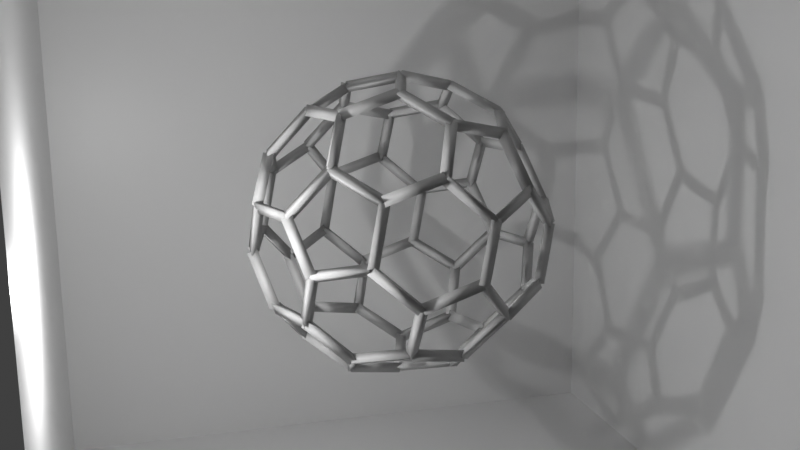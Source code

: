 # Source: c60.blend  (saved by Blender 3.0.42; exported with 4.5.12 LTS)
import bpy
from mathutils import Matrix  # noqa: F401  (used for matrix-valued properties, if any)

bpy.ops.wm.read_factory_settings(use_empty=True)
scene = bpy.context.scene
scene.name = 'Scene'

# ---- collections
col_collection = bpy.data.collections.new('Collection'); scene.collection.children.link(col_collection)
col_fullerene_pdb = bpy.data.collections.new('fullerene.pdb'); scene.collection.children.link(col_fullerene_pdb)
col_carbon = bpy.data.collections.new('Carbon'); col_fullerene_pdb.children.link(col_carbon)
col_carbon_atom = bpy.data.collections.new('Carbon_atom'); col_carbon.children.link(col_carbon_atom)
col_sticks = bpy.data.collections.new('Sticks'); col_fullerene_pdb.children.link(col_sticks)
col_sticks_cylinders = bpy.data.collections.new('Sticks_cylinders'); col_sticks.children.link(col_sticks_cylinders)

# ---- materials (node trees are filled in below, after node groups)
mat_material = bpy.data.materials.new('Material')
mat_material.alpha_threshold = 0.0
mat_material.use_transparent_shadow = False
mat_material.line_color = (0.0, 0.0, 0.0, 1.0)
mat_carbon = bpy.data.materials.new('Carbon')
mat_carbon.use_transparent_shadow = False
mat_carbon.diffuse_color = (0.56, 0.56, 0.56, 1.0)
mat_stick = bpy.data.materials.new('Stick')
mat_stick.use_transparent_shadow = False
mat_stick.diffuse_color = (0.5, 0.5, 0.5, 1.0)

# ---- material node trees
mat_material.use_nodes = True; mat_material.node_tree.nodes.clear()
_N = mat_material.node_tree.nodes; _L = mat_material.node_tree.links
n0 = _N.new('ShaderNodeOutputMaterial'); n0.name = 'Material Output'; n0.location = (300, 300)
n1 = _N.new('ShaderNodeBsdfPrincipled'); n1.name = 'Principled BSDF'; n1.location = (10, 300)
n1.distribution = 'GGX'
n1.subsurface_method = 'RANDOM_WALK_SKIN'
n1.inputs[2].default_value = 0.4
n1.inputs[3].default_value = 1.45
n1.inputs[27].default_value = (0.0, 0.0, 0.0, 1.0)
n1.inputs[28].default_value = 1.0
_L.new(n1.outputs[0], n0.inputs[0])
n0.is_active_output = True

# ---- world
world_world = bpy.data.worlds.new('World'); scene.world = world_world
world_world.use_nodes = True; world_world.node_tree.nodes.clear()
_N = world_world.node_tree.nodes; _L = world_world.node_tree.links
n0 = _N.new('ShaderNodeOutputWorld'); n0.name = 'World Output'; n0.location = (300, 300)
n1 = _N.new('ShaderNodeBackground'); n1.name = 'Background'; n1.location = (10, 300)
n1.inputs[0].default_value = (0.05088, 0.05088, 0.05088, 1.0)
_L.new(n1.outputs[0], n0.inputs[0])
n0.is_active_output = True
world_world.color = (0.05088, 0.05088, 0.05088)
world_world.use_sun_shadow = False
world_world.sun_shadow_jitter_overblur = 0.0

# ---- cameras
cam_camera = bpy.data.cameras.new('Camera')
cam_camera.clip_end = 100.0
cam_camera.ortho_scale = 7.314

# ---- lights
light_light = bpy.data.lights.new('Light', 'POINT')
light_light.transmission_factor = 0.0
light_light.energy = 1000.0
light_light.shadow_soft_size = 0.1
light_light.shadow_maximum_resolution = 0.006
light_light.use_absolute_resolution = True

# ---- meshes
me_cube = bpy.data.meshes.new('Cube')
me_cube.from_pydata([(1.0, 1.0, 1.0), (1.0, 1.0, -1.0), (1.0, -1.0, 1.0), (1.0, -1.0, -1.0), (-1.0, 1.0, 1.0), (-1.0, 1.0, -1.0), (-1.0, -1.0, 1.0), (-1.0, -1.0, -1.0)], [], [(0, 4, 6, 2), (3, 2, 6, 7), (7, 6, 4, 5), (5, 1, 3, 7), (5, 4, 0, 1)])
_uv = me_cube.uv_layers.new(name='UVMap')
_uv.uv.foreach_set('vector', [0.625, 0.5, 0.875, 0.5, 0.875, 0.75, 0.625, 0.75, 0.375, 0.75, 0.625, 0.75, 0.625, 1.0, 0.375, 1.0, 0.375, 0.0, 0.625, 0.0, 0.625, 0.25, 0.375, 0.25, 0.125, 0.5, 0.375, 0.5, 0.375, 0.75, 0.125, 0.75, 0.375, 0.25, 0.625, 0.25, 0.625, 0.5, 0.375, 0.5])
me_cube.materials.append(mat_material)
me_cube.use_remesh_preserve_volume = False
me_cube.use_remesh_preserve_attributes = False
me_cube.use_mirror_vertex_groups = False
me_cube.update()
me_mesh_carbon = bpy.data.meshes.new('Mesh_Carbon')
me_mesh_carbon.from_pydata([(2.169, 0.5851, 2.595), (3.04, 0.1711, 1.6), (1.281, -0.3159, 3.176), (3.014, -1.149, 1.173), (3.105, -1.44, -0.1845), (3.152, 1.205, 0.6765), (3.245, 0.9091, -0.6775), (3.221, -0.4079, -1.113), (-0.4368, 1.347, 3.135), (0.4382, 2.256, 2.562), (-0.02775, 0.05712, 3.446), (1.746, 1.873, 2.291), (2.354, 2.262, 1.107), (-0.2608, 3.021, 1.641), (0.3392, 3.399, 0.4455), (1.654, 3.022, 0.1795), (-2.088, -0.8279, 2.603), (-2.509, 0.4601, 2.293), (-0.8428, -1.031, 3.182), (-1.685, 1.547, 2.559), (-1.582, 2.58, 1.64), (-3.229, 0.4001, 1.109), (-3.121, 1.435, 0.1835), (-2.293, 2.523, 0.4485), (-0.4888, -2.919, 1.745), (-1.741, -2.718, 1.172), (-0.03675, -2.074, 2.753), (-2.547, -1.671, 1.602), (-3.258, -0.9199, 0.6785), (-1.652, -3.012, -0.1815), (-2.352, -2.25, -1.109), (-3.162, -1.201, -0.6795), (2.138, -2.061, 1.744), (1.691, -2.907, 0.7375), (1.28, -1.643, 2.751), (0.3702, -3.339, 0.7385), (-0.3418, -3.396, -0.4505), (2.291, -2.531, -0.4555), (1.581, -2.578, -1.65), (0.2582, -3.011, -1.645), (-2.181, -0.5839, -2.59), (-1.746, -1.875, -2.3), (-0.4358, -2.253, -2.577), (-1.279, 0.3131, -3.159), (-2.151, 2.049, -1.73), (-3.047, 1.147, -1.173), (-3.064, -0.1689, -1.603), (-1.264, 1.635, -2.719), (0.5062, 2.93, -1.734), (-0.3768, 3.35, -0.7425), (-1.692, 2.913, -0.7405), (0.05425, 2.067, -2.728), (2.1, 0.8281, -2.597), (2.554, 1.686, -1.603), (1.761, 2.739, -1.174), (0.8442, 1.015, -3.171), (0.4482, -1.355, -3.158), (1.7, -1.554, -2.583), (2.52, -0.4679, -2.309), (0.02425, -0.06988, -3.45)], [], [])
me_mesh_carbon.use_remesh_fix_poles = True
me_mesh_carbon.use_remesh_preserve_attributes = False
me_mesh_carbon.update()
me_cylinder = bpy.data.meshes.new('Cylinder')
me_cylinder.from_pydata([(0.0, 0.15, -0.6928), (0.0, 0.15, 0.6928), (0.1299, -0.075, -0.6928), (0.1299, -0.075, 0.6928), (-0.1299, -0.075, -0.6928), (-0.1299, -0.075, 0.6928)], [], [(0, 1, 3, 2), (2, 3, 5, 4), (3, 1, 5), (4, 5, 1, 0), (0, 2, 4)])
me_cylinder.polygons.foreach_set('use_smooth', [True] * 5)
_uv = me_cylinder.uv_layers.new(name='UVMap')
_uv.uv.foreach_set('vector', [1.0, 0.5, 1.0, 1.0, 0.6667, 1.0, 0.6667, 0.5, 0.6667, 0.5, 0.6667, 1.0, 0.3333, 1.0, 0.3333, 0.5, 0.4578, 0.13, 0.25, 0.49, 0.04215, 0.13, 0.3333, 0.5, 0.3333, 1.0, -5.96e-08, 1.0, -5.96e-08, 0.5, 0.75, 0.49, 0.9578, 0.13, 0.5422, 0.13])
me_cylinder.materials.append(mat_stick)
me_cylinder.use_remesh_fix_poles = True
me_cylinder.use_remesh_preserve_attributes = False
me_cylinder.update()
me_cylinder_001 = bpy.data.meshes.new('Cylinder.001')
me_cylinder_001.from_pydata([(0.0, 0.15, -0.6947), (0.0, 0.15, 0.6947), (0.1299, -0.075, -0.6947), (0.1299, -0.075, 0.6947), (-0.1299, -0.075, -0.6947), (-0.1299, -0.075, 0.6947)], [], [(0, 1, 3, 2), (2, 3, 5, 4), (3, 1, 5), (4, 5, 1, 0), (0, 2, 4)])
me_cylinder_001.polygons.foreach_set('use_smooth', [True] * 5)
_uv = me_cylinder_001.uv_layers.new(name='UVMap')
_uv.uv.foreach_set('vector', [1.0, 0.5, 1.0, 1.0, 0.6667, 1.0, 0.6667, 0.5, 0.6667, 0.5, 0.6667, 1.0, 0.3333, 1.0, 0.3333, 0.5, 0.4578, 0.13, 0.25, 0.49, 0.04215, 0.13, 0.3333, 0.5, 0.3333, 1.0, -5.96e-08, 1.0, -5.96e-08, 0.5, 0.75, 0.49, 0.9578, 0.13, 0.5422, 0.13])
me_cylinder_001.materials.append(mat_stick)
me_cylinder_001.use_remesh_fix_poles = True
me_cylinder_001.use_remesh_preserve_attributes = False
me_cylinder_001.update()
me_cylinder_002 = bpy.data.meshes.new('Cylinder.002')
me_cylinder_002.from_pydata([(0.0, 0.15, -0.696), (0.0, 0.15, 0.696), (0.1299, -0.075, -0.696), (0.1299, -0.075, 0.696), (-0.1299, -0.075, -0.696), (-0.1299, -0.075, 0.696)], [], [(0, 1, 3, 2), (2, 3, 5, 4), (3, 1, 5), (4, 5, 1, 0), (0, 2, 4)])
me_cylinder_002.polygons.foreach_set('use_smooth', [True] * 5)
_uv = me_cylinder_002.uv_layers.new(name='UVMap')
_uv.uv.foreach_set('vector', [1.0, 0.5, 1.0, 1.0, 0.6667, 1.0, 0.6667, 0.5, 0.6667, 0.5, 0.6667, 1.0, 0.3333, 1.0, 0.3333, 0.5, 0.4578, 0.13, 0.25, 0.49, 0.04215, 0.13, 0.3333, 0.5, 0.3333, 1.0, -5.96e-08, 1.0, -5.96e-08, 0.5, 0.75, 0.49, 0.9578, 0.13, 0.5422, 0.13])
me_cylinder_002.materials.append(mat_stick)
me_cylinder_002.use_remesh_fix_poles = True
me_cylinder_002.use_remesh_preserve_attributes = False
me_cylinder_002.update()
me_cylinder_003 = bpy.data.meshes.new('Cylinder.003')
me_cylinder_003.from_pydata([(0.0, 0.15, -0.6938), (0.0, 0.15, 0.6938), (0.1299, -0.075, -0.6938), (0.1299, -0.075, 0.6938), (-0.1299, -0.075, -0.6938), (-0.1299, -0.075, 0.6938)], [], [(0, 1, 3, 2), (2, 3, 5, 4), (3, 1, 5), (4, 5, 1, 0), (0, 2, 4)])
me_cylinder_003.polygons.foreach_set('use_smooth', [True] * 5)
_uv = me_cylinder_003.uv_layers.new(name='UVMap')
_uv.uv.foreach_set('vector', [1.0, 0.5, 1.0, 1.0, 0.6667, 1.0, 0.6667, 0.5, 0.6667, 0.5, 0.6667, 1.0, 0.3333, 1.0, 0.3333, 0.5, 0.4578, 0.13, 0.25, 0.49, 0.04215, 0.13, 0.3333, 0.5, 0.3333, 1.0, -5.96e-08, 1.0, -5.96e-08, 0.5, 0.75, 0.49, 0.9578, 0.13, 0.5422, 0.13])
me_cylinder_003.materials.append(mat_stick)
me_cylinder_003.use_remesh_fix_poles = True
me_cylinder_003.use_remesh_preserve_attributes = False
me_cylinder_003.update()
me_cylinder_004 = bpy.data.meshes.new('Cylinder.004')
me_cylinder_004.from_pydata([(0.0, 0.15, -0.6956), (0.0, 0.15, 0.6956), (0.1299, -0.075, -0.6956), (0.1299, -0.075, 0.6956), (-0.1299, -0.075, -0.6956), (-0.1299, -0.075, 0.6956)], [], [(0, 1, 3, 2), (2, 3, 5, 4), (3, 1, 5), (4, 5, 1, 0), (0, 2, 4)])
me_cylinder_004.polygons.foreach_set('use_smooth', [True] * 5)
_uv = me_cylinder_004.uv_layers.new(name='UVMap')
_uv.uv.foreach_set('vector', [1.0, 0.5, 1.0, 1.0, 0.6667, 1.0, 0.6667, 0.5, 0.6667, 0.5, 0.6667, 1.0, 0.3333, 1.0, 0.3333, 0.5, 0.4578, 0.13, 0.25, 0.49, 0.04215, 0.13, 0.3333, 0.5, 0.3333, 1.0, -5.96e-08, 1.0, -5.96e-08, 0.5, 0.75, 0.49, 0.9578, 0.13, 0.5422, 0.13])
me_cylinder_004.materials.append(mat_stick)
me_cylinder_004.use_remesh_fix_poles = True
me_cylinder_004.use_remesh_preserve_attributes = False
me_cylinder_004.update()
me_cylinder_005 = bpy.data.meshes.new('Cylinder.005')
me_cylinder_005.from_pydata([(0.0, 0.15, -0.6938), (0.0, 0.15, 0.6938), (0.1299, -0.075, -0.6938), (0.1299, -0.075, 0.6938), (-0.1299, -0.075, -0.6938), (-0.1299, -0.075, 0.6938)], [], [(0, 1, 3, 2), (2, 3, 5, 4), (3, 1, 5), (4, 5, 1, 0), (0, 2, 4)])
me_cylinder_005.polygons.foreach_set('use_smooth', [True] * 5)
_uv = me_cylinder_005.uv_layers.new(name='UVMap')
_uv.uv.foreach_set('vector', [1.0, 0.5, 1.0, 1.0, 0.6667, 1.0, 0.6667, 0.5, 0.6667, 0.5, 0.6667, 1.0, 0.3333, 1.0, 0.3333, 0.5, 0.4578, 0.13, 0.25, 0.49, 0.04215, 0.13, 0.3333, 0.5, 0.3333, 1.0, -5.96e-08, 1.0, -5.96e-08, 0.5, 0.75, 0.49, 0.9578, 0.13, 0.5422, 0.13])
me_cylinder_005.materials.append(mat_stick)
me_cylinder_005.use_remesh_fix_poles = True
me_cylinder_005.use_remesh_preserve_attributes = False
me_cylinder_005.update()
me_cylinder_006 = bpy.data.meshes.new('Cylinder.006')
me_cylinder_006.from_pydata([(0.0, 0.15, -0.6967), (0.0, 0.15, 0.6967), (0.1299, -0.075, -0.6967), (0.1299, -0.075, 0.6967), (-0.1299, -0.075, -0.6967), (-0.1299, -0.075, 0.6967)], [], [(0, 1, 3, 2), (2, 3, 5, 4), (3, 1, 5), (4, 5, 1, 0), (0, 2, 4)])
me_cylinder_006.polygons.foreach_set('use_smooth', [True] * 5)
_uv = me_cylinder_006.uv_layers.new(name='UVMap')
_uv.uv.foreach_set('vector', [1.0, 0.5, 1.0, 1.0, 0.6667, 1.0, 0.6667, 0.5, 0.6667, 0.5, 0.6667, 1.0, 0.3333, 1.0, 0.3333, 0.5, 0.4578, 0.13, 0.25, 0.49, 0.04215, 0.13, 0.3333, 0.5, 0.3333, 1.0, -5.96e-08, 1.0, -5.96e-08, 0.5, 0.75, 0.49, 0.9578, 0.13, 0.5422, 0.13])
me_cylinder_006.materials.append(mat_stick)
me_cylinder_006.use_remesh_fix_poles = True
me_cylinder_006.use_remesh_preserve_attributes = False
me_cylinder_006.update()
me_cylinder_007 = bpy.data.meshes.new('Cylinder.007')
me_cylinder_007.from_pydata([(0.0, 0.15, -0.6938), (0.0, 0.15, 0.6938), (0.1299, -0.075, -0.6938), (0.1299, -0.075, 0.6938), (-0.1299, -0.075, -0.6938), (-0.1299, -0.075, 0.6938)], [], [(0, 1, 3, 2), (2, 3, 5, 4), (3, 1, 5), (4, 5, 1, 0), (0, 2, 4)])
me_cylinder_007.polygons.foreach_set('use_smooth', [True] * 5)
_uv = me_cylinder_007.uv_layers.new(name='UVMap')
_uv.uv.foreach_set('vector', [1.0, 0.5, 1.0, 1.0, 0.6667, 1.0, 0.6667, 0.5, 0.6667, 0.5, 0.6667, 1.0, 0.3333, 1.0, 0.3333, 0.5, 0.4578, 0.13, 0.25, 0.49, 0.04215, 0.13, 0.3333, 0.5, 0.3333, 1.0, -5.96e-08, 1.0, -5.96e-08, 0.5, 0.75, 0.49, 0.9578, 0.13, 0.5422, 0.13])
me_cylinder_007.materials.append(mat_stick)
me_cylinder_007.use_remesh_fix_poles = True
me_cylinder_007.use_remesh_preserve_attributes = False
me_cylinder_007.update()
me_cylinder_008 = bpy.data.meshes.new('Cylinder.008')
me_cylinder_008.from_pydata([(0.0, 0.15, -0.6959), (0.0, 0.15, 0.6959), (0.1299, -0.075, -0.6959), (0.1299, -0.075, 0.6959), (-0.1299, -0.075, -0.6959), (-0.1299, -0.075, 0.6959)], [], [(0, 1, 3, 2), (2, 3, 5, 4), (3, 1, 5), (4, 5, 1, 0), (0, 2, 4)])
me_cylinder_008.polygons.foreach_set('use_smooth', [True] * 5)
_uv = me_cylinder_008.uv_layers.new(name='UVMap')
_uv.uv.foreach_set('vector', [1.0, 0.5, 1.0, 1.0, 0.6667, 1.0, 0.6667, 0.5, 0.6667, 0.5, 0.6667, 1.0, 0.3333, 1.0, 0.3333, 0.5, 0.4578, 0.13, 0.25, 0.49, 0.04215, 0.13, 0.3333, 0.5, 0.3333, 1.0, -5.96e-08, 1.0, -5.96e-08, 0.5, 0.75, 0.49, 0.9578, 0.13, 0.5422, 0.13])
me_cylinder_008.materials.append(mat_stick)
me_cylinder_008.use_remesh_fix_poles = True
me_cylinder_008.use_remesh_preserve_attributes = False
me_cylinder_008.update()
me_cylinder_009 = bpy.data.meshes.new('Cylinder.009')
me_cylinder_009.from_pydata([(0.0, 0.15, -0.694), (0.0, 0.15, 0.694), (0.1299, -0.075, -0.694), (0.1299, -0.075, 0.694), (-0.1299, -0.075, -0.694), (-0.1299, -0.075, 0.694)], [], [(0, 1, 3, 2), (2, 3, 5, 4), (3, 1, 5), (4, 5, 1, 0), (0, 2, 4)])
me_cylinder_009.polygons.foreach_set('use_smooth', [True] * 5)
_uv = me_cylinder_009.uv_layers.new(name='UVMap')
_uv.uv.foreach_set('vector', [1.0, 0.5, 1.0, 1.0, 0.6667, 1.0, 0.6667, 0.5, 0.6667, 0.5, 0.6667, 1.0, 0.3333, 1.0, 0.3333, 0.5, 0.4578, 0.13, 0.25, 0.49, 0.04215, 0.13, 0.3333, 0.5, 0.3333, 1.0, -5.96e-08, 1.0, -5.96e-08, 0.5, 0.75, 0.49, 0.9578, 0.13, 0.5422, 0.13])
me_cylinder_009.materials.append(mat_stick)
me_cylinder_009.use_remesh_fix_poles = True
me_cylinder_009.use_remesh_preserve_attributes = False
me_cylinder_009.update()
me_cylinder_010 = bpy.data.meshes.new('Cylinder.010')
me_cylinder_010.from_pydata([(0.0, 0.15, -0.6964), (0.0, 0.15, 0.6964), (0.1299, -0.075, -0.6964), (0.1299, -0.075, 0.6964), (-0.1299, -0.075, -0.6964), (-0.1299, -0.075, 0.6964)], [], [(0, 1, 3, 2), (2, 3, 5, 4), (3, 1, 5), (4, 5, 1, 0), (0, 2, 4)])
me_cylinder_010.polygons.foreach_set('use_smooth', [True] * 5)
_uv = me_cylinder_010.uv_layers.new(name='UVMap')
_uv.uv.foreach_set('vector', [1.0, 0.5, 1.0, 1.0, 0.6667, 1.0, 0.6667, 0.5, 0.6667, 0.5, 0.6667, 1.0, 0.3333, 1.0, 0.3333, 0.5, 0.4578, 0.13, 0.25, 0.49, 0.04215, 0.13, 0.3333, 0.5, 0.3333, 1.0, -5.96e-08, 1.0, -5.96e-08, 0.5, 0.75, 0.49, 0.9578, 0.13, 0.5422, 0.13])
me_cylinder_010.materials.append(mat_stick)
me_cylinder_010.use_remesh_fix_poles = True
me_cylinder_010.use_remesh_preserve_attributes = False
me_cylinder_010.update()
me_cylinder_011 = bpy.data.meshes.new('Cylinder.011')
me_cylinder_011.from_pydata([(0.0, 0.15, -0.6945), (0.0, 0.15, 0.6945), (0.1299, -0.075, -0.6945), (0.1299, -0.075, 0.6945), (-0.1299, -0.075, -0.6945), (-0.1299, -0.075, 0.6945)], [], [(0, 1, 3, 2), (2, 3, 5, 4), (3, 1, 5), (4, 5, 1, 0), (0, 2, 4)])
me_cylinder_011.polygons.foreach_set('use_smooth', [True] * 5)
_uv = me_cylinder_011.uv_layers.new(name='UVMap')
_uv.uv.foreach_set('vector', [1.0, 0.5, 1.0, 1.0, 0.6667, 1.0, 0.6667, 0.5, 0.6667, 0.5, 0.6667, 1.0, 0.3333, 1.0, 0.3333, 0.5, 0.4578, 0.13, 0.25, 0.49, 0.04215, 0.13, 0.3333, 0.5, 0.3333, 1.0, -5.96e-08, 1.0, -5.96e-08, 0.5, 0.75, 0.49, 0.9578, 0.13, 0.5422, 0.13])
me_cylinder_011.materials.append(mat_stick)
me_cylinder_011.use_remesh_fix_poles = True
me_cylinder_011.use_remesh_preserve_attributes = False
me_cylinder_011.update()
me_cylinder_012 = bpy.data.meshes.new('Cylinder.012')
me_cylinder_012.from_pydata([(0.0, 0.15, -0.6964), (0.0, 0.15, 0.6964), (0.1299, -0.075, -0.6964), (0.1299, -0.075, 0.6964), (-0.1299, -0.075, -0.6964), (-0.1299, -0.075, 0.6964)], [], [(0, 1, 3, 2), (2, 3, 5, 4), (3, 1, 5), (4, 5, 1, 0), (0, 2, 4)])
me_cylinder_012.polygons.foreach_set('use_smooth', [True] * 5)
_uv = me_cylinder_012.uv_layers.new(name='UVMap')
_uv.uv.foreach_set('vector', [1.0, 0.5, 1.0, 1.0, 0.6667, 1.0, 0.6667, 0.5, 0.6667, 0.5, 0.6667, 1.0, 0.3333, 1.0, 0.3333, 0.5, 0.4578, 0.13, 0.25, 0.49, 0.04215, 0.13, 0.3333, 0.5, 0.3333, 1.0, -5.96e-08, 1.0, -5.96e-08, 0.5, 0.75, 0.49, 0.9578, 0.13, 0.5422, 0.13])
me_cylinder_012.materials.append(mat_stick)
me_cylinder_012.use_remesh_fix_poles = True
me_cylinder_012.use_remesh_preserve_attributes = False
me_cylinder_012.update()
me_cylinder_013 = bpy.data.meshes.new('Cylinder.013')
me_cylinder_013.from_pydata([(0.0, 0.15, -0.6936), (0.0, 0.15, 0.6936), (0.1299, -0.075, -0.6936), (0.1299, -0.075, 0.6936), (-0.1299, -0.075, -0.6936), (-0.1299, -0.075, 0.6936)], [], [(0, 1, 3, 2), (2, 3, 5, 4), (3, 1, 5), (4, 5, 1, 0), (0, 2, 4)])
me_cylinder_013.polygons.foreach_set('use_smooth', [True] * 5)
_uv = me_cylinder_013.uv_layers.new(name='UVMap')
_uv.uv.foreach_set('vector', [1.0, 0.5, 1.0, 1.0, 0.6667, 1.0, 0.6667, 0.5, 0.6667, 0.5, 0.6667, 1.0, 0.3333, 1.0, 0.3333, 0.5, 0.4578, 0.13, 0.25, 0.49, 0.04215, 0.13, 0.3333, 0.5, 0.3333, 1.0, -5.96e-08, 1.0, -5.96e-08, 0.5, 0.75, 0.49, 0.9578, 0.13, 0.5422, 0.13])
me_cylinder_013.materials.append(mat_stick)
me_cylinder_013.use_remesh_fix_poles = True
me_cylinder_013.use_remesh_preserve_attributes = False
me_cylinder_013.update()
me_cylinder_014 = bpy.data.meshes.new('Cylinder.014')
me_cylinder_014.from_pydata([(0.0, 0.15, -0.6959), (0.0, 0.15, 0.6959), (0.1299, -0.075, -0.6959), (0.1299, -0.075, 0.6959), (-0.1299, -0.075, -0.6959), (-0.1299, -0.075, 0.6959)], [], [(0, 1, 3, 2), (2, 3, 5, 4), (3, 1, 5), (4, 5, 1, 0), (0, 2, 4)])
me_cylinder_014.polygons.foreach_set('use_smooth', [True] * 5)
_uv = me_cylinder_014.uv_layers.new(name='UVMap')
_uv.uv.foreach_set('vector', [1.0, 0.5, 1.0, 1.0, 0.6667, 1.0, 0.6667, 0.5, 0.6667, 0.5, 0.6667, 1.0, 0.3333, 1.0, 0.3333, 0.5, 0.4578, 0.13, 0.25, 0.49, 0.04215, 0.13, 0.3333, 0.5, 0.3333, 1.0, -5.96e-08, 1.0, -5.96e-08, 0.5, 0.75, 0.49, 0.9578, 0.13, 0.5422, 0.13])
me_cylinder_014.materials.append(mat_stick)
me_cylinder_014.use_remesh_fix_poles = True
me_cylinder_014.use_remesh_preserve_attributes = False
me_cylinder_014.update()
me_cylinder_015 = bpy.data.meshes.new('Cylinder.015')
me_cylinder_015.from_pydata([(0.0, 0.15, -0.6938), (0.0, 0.15, 0.6938), (0.1299, -0.075, -0.6938), (0.1299, -0.075, 0.6938), (-0.1299, -0.075, -0.6938), (-0.1299, -0.075, 0.6938)], [], [(0, 1, 3, 2), (2, 3, 5, 4), (3, 1, 5), (4, 5, 1, 0), (0, 2, 4)])
me_cylinder_015.polygons.foreach_set('use_smooth', [True] * 5)
_uv = me_cylinder_015.uv_layers.new(name='UVMap')
_uv.uv.foreach_set('vector', [1.0, 0.5, 1.0, 1.0, 0.6667, 1.0, 0.6667, 0.5, 0.6667, 0.5, 0.6667, 1.0, 0.3333, 1.0, 0.3333, 0.5, 0.4578, 0.13, 0.25, 0.49, 0.04215, 0.13, 0.3333, 0.5, 0.3333, 1.0, -5.96e-08, 1.0, -5.96e-08, 0.5, 0.75, 0.49, 0.9578, 0.13, 0.5422, 0.13])
me_cylinder_015.materials.append(mat_stick)
me_cylinder_015.use_remesh_fix_poles = True
me_cylinder_015.use_remesh_preserve_attributes = False
me_cylinder_015.update()
me_cylinder_016 = bpy.data.meshes.new('Cylinder.016')
me_cylinder_016.from_pydata([(0.0, 0.15, -0.6929), (0.0, 0.15, 0.6929), (0.1299, -0.075, -0.6929), (0.1299, -0.075, 0.6929), (-0.1299, -0.075, -0.6929), (-0.1299, -0.075, 0.6929)], [], [(0, 1, 3, 2), (2, 3, 5, 4), (3, 1, 5), (4, 5, 1, 0), (0, 2, 4)])
me_cylinder_016.polygons.foreach_set('use_smooth', [True] * 5)
_uv = me_cylinder_016.uv_layers.new(name='UVMap')
_uv.uv.foreach_set('vector', [1.0, 0.5, 1.0, 1.0, 0.6667, 1.0, 0.6667, 0.5, 0.6667, 0.5, 0.6667, 1.0, 0.3333, 1.0, 0.3333, 0.5, 0.4578, 0.13, 0.25, 0.49, 0.04215, 0.13, 0.3333, 0.5, 0.3333, 1.0, -5.96e-08, 1.0, -5.96e-08, 0.5, 0.75, 0.49, 0.9578, 0.13, 0.5422, 0.13])
me_cylinder_016.materials.append(mat_stick)
me_cylinder_016.use_remesh_fix_poles = True
me_cylinder_016.use_remesh_preserve_attributes = False
me_cylinder_016.update()
me_cylinder_017 = bpy.data.meshes.new('Cylinder.017')
me_cylinder_017.from_pydata([(0.0, 0.15, -0.6943), (0.0, 0.15, 0.6943), (0.1299, -0.075, -0.6943), (0.1299, -0.075, 0.6943), (-0.1299, -0.075, -0.6943), (-0.1299, -0.075, 0.6943)], [], [(0, 1, 3, 2), (2, 3, 5, 4), (3, 1, 5), (4, 5, 1, 0), (0, 2, 4)])
me_cylinder_017.polygons.foreach_set('use_smooth', [True] * 5)
_uv = me_cylinder_017.uv_layers.new(name='UVMap')
_uv.uv.foreach_set('vector', [1.0, 0.5, 1.0, 1.0, 0.6667, 1.0, 0.6667, 0.5, 0.6667, 0.5, 0.6667, 1.0, 0.3333, 1.0, 0.3333, 0.5, 0.4578, 0.13, 0.25, 0.49, 0.04215, 0.13, 0.3333, 0.5, 0.3333, 1.0, -5.96e-08, 1.0, -5.96e-08, 0.5, 0.75, 0.49, 0.9578, 0.13, 0.5422, 0.13])
me_cylinder_017.materials.append(mat_stick)
me_cylinder_017.use_remesh_fix_poles = True
me_cylinder_017.use_remesh_preserve_attributes = False
me_cylinder_017.update()
me_cylinder_018 = bpy.data.meshes.new('Cylinder.018')
me_cylinder_018.from_pydata([(0.0, 0.15, -0.6945), (0.0, 0.15, 0.6945), (0.1299, -0.075, -0.6945), (0.1299, -0.075, 0.6945), (-0.1299, -0.075, -0.6945), (-0.1299, -0.075, 0.6945)], [], [(0, 1, 3, 2), (2, 3, 5, 4), (3, 1, 5), (4, 5, 1, 0), (0, 2, 4)])
me_cylinder_018.polygons.foreach_set('use_smooth', [True] * 5)
_uv = me_cylinder_018.uv_layers.new(name='UVMap')
_uv.uv.foreach_set('vector', [1.0, 0.5, 1.0, 1.0, 0.6667, 1.0, 0.6667, 0.5, 0.6667, 0.5, 0.6667, 1.0, 0.3333, 1.0, 0.3333, 0.5, 0.4578, 0.13, 0.25, 0.49, 0.04215, 0.13, 0.3333, 0.5, 0.3333, 1.0, -5.96e-08, 1.0, -5.96e-08, 0.5, 0.75, 0.49, 0.9578, 0.13, 0.5422, 0.13])
me_cylinder_018.materials.append(mat_stick)
me_cylinder_018.use_remesh_fix_poles = True
me_cylinder_018.use_remesh_preserve_attributes = False
me_cylinder_018.update()
me_cylinder_019 = bpy.data.meshes.new('Cylinder.019')
me_cylinder_019.from_pydata([(0.0, 0.15, -0.6932), (0.0, 0.15, 0.6932), (0.1299, -0.075, -0.6932), (0.1299, -0.075, 0.6932), (-0.1299, -0.075, -0.6932), (-0.1299, -0.075, 0.6932)], [], [(0, 1, 3, 2), (2, 3, 5, 4), (3, 1, 5), (4, 5, 1, 0), (0, 2, 4)])
me_cylinder_019.polygons.foreach_set('use_smooth', [True] * 5)
_uv = me_cylinder_019.uv_layers.new(name='UVMap')
_uv.uv.foreach_set('vector', [1.0, 0.5, 1.0, 1.0, 0.6667, 1.0, 0.6667, 0.5, 0.6667, 0.5, 0.6667, 1.0, 0.3333, 1.0, 0.3333, 0.5, 0.4578, 0.13, 0.25, 0.49, 0.04215, 0.13, 0.3333, 0.5, 0.3333, 1.0, -5.96e-08, 1.0, -5.96e-08, 0.5, 0.75, 0.49, 0.9578, 0.13, 0.5422, 0.13])
me_cylinder_019.materials.append(mat_stick)
me_cylinder_019.use_remesh_fix_poles = True
me_cylinder_019.use_remesh_preserve_attributes = False
me_cylinder_019.update()
me_cylinder_020 = bpy.data.meshes.new('Cylinder.020')
me_cylinder_020.from_pydata([(0.0, 0.15, -0.6948), (0.0, 0.15, 0.6948), (0.1299, -0.075, -0.6948), (0.1299, -0.075, 0.6948), (-0.1299, -0.075, -0.6948), (-0.1299, -0.075, 0.6948)], [], [(0, 1, 3, 2), (2, 3, 5, 4), (3, 1, 5), (4, 5, 1, 0), (0, 2, 4)])
me_cylinder_020.polygons.foreach_set('use_smooth', [True] * 5)
_uv = me_cylinder_020.uv_layers.new(name='UVMap')
_uv.uv.foreach_set('vector', [1.0, 0.5, 1.0, 1.0, 0.6667, 1.0, 0.6667, 0.5, 0.6667, 0.5, 0.6667, 1.0, 0.3333, 1.0, 0.3333, 0.5, 0.4578, 0.13, 0.25, 0.49, 0.04215, 0.13, 0.3333, 0.5, 0.3333, 1.0, -5.96e-08, 1.0, -5.96e-08, 0.5, 0.75, 0.49, 0.9578, 0.13, 0.5422, 0.13])
me_cylinder_020.materials.append(mat_stick)
me_cylinder_020.use_remesh_fix_poles = True
me_cylinder_020.use_remesh_preserve_attributes = False
me_cylinder_020.update()
me_cylinder_021 = bpy.data.meshes.new('Cylinder.021')
me_cylinder_021.from_pydata([(0.0, 0.15, -0.6924), (0.0, 0.15, 0.6924), (0.1299, -0.075, -0.6924), (0.1299, -0.075, 0.6924), (-0.1299, -0.075, -0.6924), (-0.1299, -0.075, 0.6924)], [], [(0, 1, 3, 2), (2, 3, 5, 4), (3, 1, 5), (4, 5, 1, 0), (0, 2, 4)])
me_cylinder_021.polygons.foreach_set('use_smooth', [True] * 5)
_uv = me_cylinder_021.uv_layers.new(name='UVMap')
_uv.uv.foreach_set('vector', [1.0, 0.5, 1.0, 1.0, 0.6667, 1.0, 0.6667, 0.5, 0.6667, 0.5, 0.6667, 1.0, 0.3333, 1.0, 0.3333, 0.5, 0.4578, 0.13, 0.25, 0.49, 0.04215, 0.13, 0.3333, 0.5, 0.3333, 1.0, -5.96e-08, 1.0, -5.96e-08, 0.5, 0.75, 0.49, 0.9578, 0.13, 0.5422, 0.13])
me_cylinder_021.materials.append(mat_stick)
me_cylinder_021.use_remesh_fix_poles = True
me_cylinder_021.use_remesh_preserve_attributes = False
me_cylinder_021.update()
me_cylinder_022 = bpy.data.meshes.new('Cylinder.022')
me_cylinder_022.from_pydata([(0.0, 0.15, -0.6933), (0.0, 0.15, 0.6933), (0.1299, -0.075, -0.6933), (0.1299, -0.075, 0.6933), (-0.1299, -0.075, -0.6933), (-0.1299, -0.075, 0.6933)], [], [(0, 1, 3, 2), (2, 3, 5, 4), (3, 1, 5), (4, 5, 1, 0), (0, 2, 4)])
me_cylinder_022.polygons.foreach_set('use_smooth', [True] * 5)
_uv = me_cylinder_022.uv_layers.new(name='UVMap')
_uv.uv.foreach_set('vector', [1.0, 0.5, 1.0, 1.0, 0.6667, 1.0, 0.6667, 0.5, 0.6667, 0.5, 0.6667, 1.0, 0.3333, 1.0, 0.3333, 0.5, 0.4578, 0.13, 0.25, 0.49, 0.04215, 0.13, 0.3333, 0.5, 0.3333, 1.0, -5.96e-08, 1.0, -5.96e-08, 0.5, 0.75, 0.49, 0.9578, 0.13, 0.5422, 0.13])
me_cylinder_022.materials.append(mat_stick)
me_cylinder_022.use_remesh_fix_poles = True
me_cylinder_022.use_remesh_preserve_attributes = False
me_cylinder_022.update()
me_cylinder_023 = bpy.data.meshes.new('Cylinder.023')
me_cylinder_023.from_pydata([(0.0, 0.15, -0.6944), (0.0, 0.15, 0.6944), (0.1299, -0.075, -0.6944), (0.1299, -0.075, 0.6944), (-0.1299, -0.075, -0.6944), (-0.1299, -0.075, 0.6944)], [], [(0, 1, 3, 2), (2, 3, 5, 4), (3, 1, 5), (4, 5, 1, 0), (0, 2, 4)])
me_cylinder_023.polygons.foreach_set('use_smooth', [True] * 5)
_uv = me_cylinder_023.uv_layers.new(name='UVMap')
_uv.uv.foreach_set('vector', [1.0, 0.5, 1.0, 1.0, 0.6667, 1.0, 0.6667, 0.5, 0.6667, 0.5, 0.6667, 1.0, 0.3333, 1.0, 0.3333, 0.5, 0.4578, 0.13, 0.25, 0.49, 0.04215, 0.13, 0.3333, 0.5, 0.3333, 1.0, -5.96e-08, 1.0, -5.96e-08, 0.5, 0.75, 0.49, 0.9578, 0.13, 0.5422, 0.13])
me_cylinder_023.materials.append(mat_stick)
me_cylinder_023.use_remesh_fix_poles = True
me_cylinder_023.use_remesh_preserve_attributes = False
me_cylinder_023.update()
me_cylinder_024 = bpy.data.meshes.new('Cylinder.024')
me_cylinder_024.from_pydata([(0.0, 0.15, -0.6952), (0.0, 0.15, 0.6952), (0.1299, -0.075, -0.6952), (0.1299, -0.075, 0.6952), (-0.1299, -0.075, -0.6952), (-0.1299, -0.075, 0.6952)], [], [(0, 1, 3, 2), (2, 3, 5, 4), (3, 1, 5), (4, 5, 1, 0), (0, 2, 4)])
me_cylinder_024.polygons.foreach_set('use_smooth', [True] * 5)
_uv = me_cylinder_024.uv_layers.new(name='UVMap')
_uv.uv.foreach_set('vector', [1.0, 0.5, 1.0, 1.0, 0.6667, 1.0, 0.6667, 0.5, 0.6667, 0.5, 0.6667, 1.0, 0.3333, 1.0, 0.3333, 0.5, 0.4578, 0.13, 0.25, 0.49, 0.04215, 0.13, 0.3333, 0.5, 0.3333, 1.0, -5.96e-08, 1.0, -5.96e-08, 0.5, 0.75, 0.49, 0.9578, 0.13, 0.5422, 0.13])
me_cylinder_024.materials.append(mat_stick)
me_cylinder_024.use_remesh_fix_poles = True
me_cylinder_024.use_remesh_preserve_attributes = False
me_cylinder_024.update()
me_cylinder_025 = bpy.data.meshes.new('Cylinder.025')
me_cylinder_025.from_pydata([(0.0, 0.15, -0.6963), (0.0, 0.15, 0.6963), (0.1299, -0.075, -0.6963), (0.1299, -0.075, 0.6963), (-0.1299, -0.075, -0.6963), (-0.1299, -0.075, 0.6963)], [], [(0, 1, 3, 2), (2, 3, 5, 4), (3, 1, 5), (4, 5, 1, 0), (0, 2, 4)])
me_cylinder_025.polygons.foreach_set('use_smooth', [True] * 5)
_uv = me_cylinder_025.uv_layers.new(name='UVMap')
_uv.uv.foreach_set('vector', [1.0, 0.5, 1.0, 1.0, 0.6667, 1.0, 0.6667, 0.5, 0.6667, 0.5, 0.6667, 1.0, 0.3333, 1.0, 0.3333, 0.5, 0.4578, 0.13, 0.25, 0.49, 0.04215, 0.13, 0.3333, 0.5, 0.3333, 1.0, -5.96e-08, 1.0, -5.96e-08, 0.5, 0.75, 0.49, 0.9578, 0.13, 0.5422, 0.13])
me_cylinder_025.materials.append(mat_stick)
me_cylinder_025.use_remesh_fix_poles = True
me_cylinder_025.use_remesh_preserve_attributes = False
me_cylinder_025.update()
me_cylinder_026 = bpy.data.meshes.new('Cylinder.026')
me_cylinder_026.from_pydata([(0.0, 0.15, -0.694), (0.0, 0.15, 0.694), (0.1299, -0.075, -0.694), (0.1299, -0.075, 0.694), (-0.1299, -0.075, -0.694), (-0.1299, -0.075, 0.694)], [], [(0, 1, 3, 2), (2, 3, 5, 4), (3, 1, 5), (4, 5, 1, 0), (0, 2, 4)])
me_cylinder_026.polygons.foreach_set('use_smooth', [True] * 5)
_uv = me_cylinder_026.uv_layers.new(name='UVMap')
_uv.uv.foreach_set('vector', [1.0, 0.5, 1.0, 1.0, 0.6667, 1.0, 0.6667, 0.5, 0.6667, 0.5, 0.6667, 1.0, 0.3333, 1.0, 0.3333, 0.5, 0.4578, 0.13, 0.25, 0.49, 0.04215, 0.13, 0.3333, 0.5, 0.3333, 1.0, -5.96e-08, 1.0, -5.96e-08, 0.5, 0.75, 0.49, 0.9578, 0.13, 0.5422, 0.13])
me_cylinder_026.materials.append(mat_stick)
me_cylinder_026.use_remesh_fix_poles = True
me_cylinder_026.use_remesh_preserve_attributes = False
me_cylinder_026.update()
me_cylinder_027 = bpy.data.meshes.new('Cylinder.027')
me_cylinder_027.from_pydata([(0.0, 0.15, -0.6968), (0.0, 0.15, 0.6968), (0.1299, -0.075, -0.6968), (0.1299, -0.075, 0.6968), (-0.1299, -0.075, -0.6968), (-0.1299, -0.075, 0.6968)], [], [(0, 1, 3, 2), (2, 3, 5, 4), (3, 1, 5), (4, 5, 1, 0), (0, 2, 4)])
me_cylinder_027.polygons.foreach_set('use_smooth', [True] * 5)
_uv = me_cylinder_027.uv_layers.new(name='UVMap')
_uv.uv.foreach_set('vector', [1.0, 0.5, 1.0, 1.0, 0.6667, 1.0, 0.6667, 0.5, 0.6667, 0.5, 0.6667, 1.0, 0.3333, 1.0, 0.3333, 0.5, 0.4578, 0.13, 0.25, 0.49, 0.04215, 0.13, 0.3333, 0.5, 0.3333, 1.0, -5.96e-08, 1.0, -5.96e-08, 0.5, 0.75, 0.49, 0.9578, 0.13, 0.5422, 0.13])
me_cylinder_027.materials.append(mat_stick)
me_cylinder_027.use_remesh_fix_poles = True
me_cylinder_027.use_remesh_preserve_attributes = False
me_cylinder_027.update()
me_cylinder_028 = bpy.data.meshes.new('Cylinder.028')
me_cylinder_028.from_pydata([(0.0, 0.15, -0.6932), (0.0, 0.15, 0.6932), (0.1299, -0.075, -0.6932), (0.1299, -0.075, 0.6932), (-0.1299, -0.075, -0.6932), (-0.1299, -0.075, 0.6932)], [], [(0, 1, 3, 2), (2, 3, 5, 4), (3, 1, 5), (4, 5, 1, 0), (0, 2, 4)])
me_cylinder_028.polygons.foreach_set('use_smooth', [True] * 5)
_uv = me_cylinder_028.uv_layers.new(name='UVMap')
_uv.uv.foreach_set('vector', [1.0, 0.5, 1.0, 1.0, 0.6667, 1.0, 0.6667, 0.5, 0.6667, 0.5, 0.6667, 1.0, 0.3333, 1.0, 0.3333, 0.5, 0.4578, 0.13, 0.25, 0.49, 0.04215, 0.13, 0.3333, 0.5, 0.3333, 1.0, -5.96e-08, 1.0, -5.96e-08, 0.5, 0.75, 0.49, 0.9578, 0.13, 0.5422, 0.13])
me_cylinder_028.materials.append(mat_stick)
me_cylinder_028.use_remesh_fix_poles = True
me_cylinder_028.use_remesh_preserve_attributes = False
me_cylinder_028.update()
me_cylinder_029 = bpy.data.meshes.new('Cylinder.029')
me_cylinder_029.from_pydata([(0.0, 0.15, -0.6934), (0.0, 0.15, 0.6934), (0.1299, -0.075, -0.6934), (0.1299, -0.075, 0.6934), (-0.1299, -0.075, -0.6934), (-0.1299, -0.075, 0.6934)], [], [(0, 1, 3, 2), (2, 3, 5, 4), (3, 1, 5), (4, 5, 1, 0), (0, 2, 4)])
me_cylinder_029.polygons.foreach_set('use_smooth', [True] * 5)
_uv = me_cylinder_029.uv_layers.new(name='UVMap')
_uv.uv.foreach_set('vector', [1.0, 0.5, 1.0, 1.0, 0.6667, 1.0, 0.6667, 0.5, 0.6667, 0.5, 0.6667, 1.0, 0.3333, 1.0, 0.3333, 0.5, 0.4578, 0.13, 0.25, 0.49, 0.04215, 0.13, 0.3333, 0.5, 0.3333, 1.0, -5.96e-08, 1.0, -5.96e-08, 0.5, 0.75, 0.49, 0.9578, 0.13, 0.5422, 0.13])
me_cylinder_029.materials.append(mat_stick)
me_cylinder_029.use_remesh_fix_poles = True
me_cylinder_029.use_remesh_preserve_attributes = False
me_cylinder_029.update()
me_cylinder_030 = bpy.data.meshes.new('Cylinder.030')
me_cylinder_030.from_pydata([(0.0, 0.15, -0.694), (0.0, 0.15, 0.694), (0.1299, -0.075, -0.694), (0.1299, -0.075, 0.694), (-0.1299, -0.075, -0.694), (-0.1299, -0.075, 0.694)], [], [(0, 1, 3, 2), (2, 3, 5, 4), (3, 1, 5), (4, 5, 1, 0), (0, 2, 4)])
me_cylinder_030.polygons.foreach_set('use_smooth', [True] * 5)
_uv = me_cylinder_030.uv_layers.new(name='UVMap')
_uv.uv.foreach_set('vector', [1.0, 0.5, 1.0, 1.0, 0.6667, 1.0, 0.6667, 0.5, 0.6667, 0.5, 0.6667, 1.0, 0.3333, 1.0, 0.3333, 0.5, 0.4578, 0.13, 0.25, 0.49, 0.04215, 0.13, 0.3333, 0.5, 0.3333, 1.0, -5.96e-08, 1.0, -5.96e-08, 0.5, 0.75, 0.49, 0.9578, 0.13, 0.5422, 0.13])
me_cylinder_030.materials.append(mat_stick)
me_cylinder_030.use_remesh_fix_poles = True
me_cylinder_030.use_remesh_preserve_attributes = False
me_cylinder_030.update()
me_cylinder_031 = bpy.data.meshes.new('Cylinder.031')
me_cylinder_031.from_pydata([(0.0, 0.15, -0.695), (0.0, 0.15, 0.695), (0.1299, -0.075, -0.695), (0.1299, -0.075, 0.695), (-0.1299, -0.075, -0.695), (-0.1299, -0.075, 0.695)], [], [(0, 1, 3, 2), (2, 3, 5, 4), (3, 1, 5), (4, 5, 1, 0), (0, 2, 4)])
me_cylinder_031.polygons.foreach_set('use_smooth', [True] * 5)
_uv = me_cylinder_031.uv_layers.new(name='UVMap')
_uv.uv.foreach_set('vector', [1.0, 0.5, 1.0, 1.0, 0.6667, 1.0, 0.6667, 0.5, 0.6667, 0.5, 0.6667, 1.0, 0.3333, 1.0, 0.3333, 0.5, 0.4578, 0.13, 0.25, 0.49, 0.04215, 0.13, 0.3333, 0.5, 0.3333, 1.0, -5.96e-08, 1.0, -5.96e-08, 0.5, 0.75, 0.49, 0.9578, 0.13, 0.5422, 0.13])
me_cylinder_031.materials.append(mat_stick)
me_cylinder_031.use_remesh_fix_poles = True
me_cylinder_031.use_remesh_preserve_attributes = False
me_cylinder_031.update()
me_cylinder_032 = bpy.data.meshes.new('Cylinder.032')
me_cylinder_032.from_pydata([(0.0, 0.15, -0.6935), (0.0, 0.15, 0.6935), (0.1299, -0.075, -0.6935), (0.1299, -0.075, 0.6935), (-0.1299, -0.075, -0.6935), (-0.1299, -0.075, 0.6935)], [], [(0, 1, 3, 2), (2, 3, 5, 4), (3, 1, 5), (4, 5, 1, 0), (0, 2, 4)])
me_cylinder_032.polygons.foreach_set('use_smooth', [True] * 5)
_uv = me_cylinder_032.uv_layers.new(name='UVMap')
_uv.uv.foreach_set('vector', [1.0, 0.5, 1.0, 1.0, 0.6667, 1.0, 0.6667, 0.5, 0.6667, 0.5, 0.6667, 1.0, 0.3333, 1.0, 0.3333, 0.5, 0.4578, 0.13, 0.25, 0.49, 0.04215, 0.13, 0.3333, 0.5, 0.3333, 1.0, -5.96e-08, 1.0, -5.96e-08, 0.5, 0.75, 0.49, 0.9578, 0.13, 0.5422, 0.13])
me_cylinder_032.materials.append(mat_stick)
me_cylinder_032.use_remesh_fix_poles = True
me_cylinder_032.use_remesh_preserve_attributes = False
me_cylinder_032.update()
me_cylinder_033 = bpy.data.meshes.new('Cylinder.033')
me_cylinder_033.from_pydata([(0.0, 0.15, -0.6949), (0.0, 0.15, 0.6949), (0.1299, -0.075, -0.6949), (0.1299, -0.075, 0.6949), (-0.1299, -0.075, -0.6949), (-0.1299, -0.075, 0.6949)], [], [(0, 1, 3, 2), (2, 3, 5, 4), (3, 1, 5), (4, 5, 1, 0), (0, 2, 4)])
me_cylinder_033.polygons.foreach_set('use_smooth', [True] * 5)
_uv = me_cylinder_033.uv_layers.new(name='UVMap')
_uv.uv.foreach_set('vector', [1.0, 0.5, 1.0, 1.0, 0.6667, 1.0, 0.6667, 0.5, 0.6667, 0.5, 0.6667, 1.0, 0.3333, 1.0, 0.3333, 0.5, 0.4578, 0.13, 0.25, 0.49, 0.04215, 0.13, 0.3333, 0.5, 0.3333, 1.0, -5.96e-08, 1.0, -5.96e-08, 0.5, 0.75, 0.49, 0.9578, 0.13, 0.5422, 0.13])
me_cylinder_033.materials.append(mat_stick)
me_cylinder_033.use_remesh_fix_poles = True
me_cylinder_033.use_remesh_preserve_attributes = False
me_cylinder_033.update()
me_cylinder_034 = bpy.data.meshes.new('Cylinder.034')
me_cylinder_034.from_pydata([(0.0, 0.15, -0.6931), (0.0, 0.15, 0.6931), (0.1299, -0.075, -0.6931), (0.1299, -0.075, 0.6931), (-0.1299, -0.075, -0.6931), (-0.1299, -0.075, 0.6931)], [], [(0, 1, 3, 2), (2, 3, 5, 4), (3, 1, 5), (4, 5, 1, 0), (0, 2, 4)])
me_cylinder_034.polygons.foreach_set('use_smooth', [True] * 5)
_uv = me_cylinder_034.uv_layers.new(name='UVMap')
_uv.uv.foreach_set('vector', [1.0, 0.5, 1.0, 1.0, 0.6667, 1.0, 0.6667, 0.5, 0.6667, 0.5, 0.6667, 1.0, 0.3333, 1.0, 0.3333, 0.5, 0.4578, 0.13, 0.25, 0.49, 0.04215, 0.13, 0.3333, 0.5, 0.3333, 1.0, -5.96e-08, 1.0, -5.96e-08, 0.5, 0.75, 0.49, 0.9578, 0.13, 0.5422, 0.13])
me_cylinder_034.materials.append(mat_stick)
me_cylinder_034.use_remesh_fix_poles = True
me_cylinder_034.use_remesh_preserve_attributes = False
me_cylinder_034.update()
me_cylinder_035 = bpy.data.meshes.new('Cylinder.035')
me_cylinder_035.from_pydata([(0.0, 0.15, -0.6932), (0.0, 0.15, 0.6932), (0.1299, -0.075, -0.6932), (0.1299, -0.075, 0.6932), (-0.1299, -0.075, -0.6932), (-0.1299, -0.075, 0.6932)], [], [(0, 1, 3, 2), (2, 3, 5, 4), (3, 1, 5), (4, 5, 1, 0), (0, 2, 4)])
me_cylinder_035.polygons.foreach_set('use_smooth', [True] * 5)
_uv = me_cylinder_035.uv_layers.new(name='UVMap')
_uv.uv.foreach_set('vector', [1.0, 0.5, 1.0, 1.0, 0.6667, 1.0, 0.6667, 0.5, 0.6667, 0.5, 0.6667, 1.0, 0.3333, 1.0, 0.3333, 0.5, 0.4578, 0.13, 0.25, 0.49, 0.04215, 0.13, 0.3333, 0.5, 0.3333, 1.0, -5.96e-08, 1.0, -5.96e-08, 0.5, 0.75, 0.49, 0.9578, 0.13, 0.5422, 0.13])
me_cylinder_035.materials.append(mat_stick)
me_cylinder_035.use_remesh_fix_poles = True
me_cylinder_035.use_remesh_preserve_attributes = False
me_cylinder_035.update()
me_cylinder_036 = bpy.data.meshes.new('Cylinder.036')
me_cylinder_036.from_pydata([(0.0, 0.15, -0.6946), (0.0, 0.15, 0.6946), (0.1299, -0.075, -0.6946), (0.1299, -0.075, 0.6946), (-0.1299, -0.075, -0.6946), (-0.1299, -0.075, 0.6946)], [], [(0, 1, 3, 2), (2, 3, 5, 4), (3, 1, 5), (4, 5, 1, 0), (0, 2, 4)])
me_cylinder_036.polygons.foreach_set('use_smooth', [True] * 5)
_uv = me_cylinder_036.uv_layers.new(name='UVMap')
_uv.uv.foreach_set('vector', [1.0, 0.5, 1.0, 1.0, 0.6667, 1.0, 0.6667, 0.5, 0.6667, 0.5, 0.6667, 1.0, 0.3333, 1.0, 0.3333, 0.5, 0.4578, 0.13, 0.25, 0.49, 0.04215, 0.13, 0.3333, 0.5, 0.3333, 1.0, -5.96e-08, 1.0, -5.96e-08, 0.5, 0.75, 0.49, 0.9578, 0.13, 0.5422, 0.13])
me_cylinder_036.materials.append(mat_stick)
me_cylinder_036.use_remesh_fix_poles = True
me_cylinder_036.use_remesh_preserve_attributes = False
me_cylinder_036.update()
me_cylinder_037 = bpy.data.meshes.new('Cylinder.037')
me_cylinder_037.from_pydata([(0.0, 0.15, -0.6944), (0.0, 0.15, 0.6944), (0.1299, -0.075, -0.6944), (0.1299, -0.075, 0.6944), (-0.1299, -0.075, -0.6944), (-0.1299, -0.075, 0.6944)], [], [(0, 1, 3, 2), (2, 3, 5, 4), (3, 1, 5), (4, 5, 1, 0), (0, 2, 4)])
me_cylinder_037.polygons.foreach_set('use_smooth', [True] * 5)
_uv = me_cylinder_037.uv_layers.new(name='UVMap')
_uv.uv.foreach_set('vector', [1.0, 0.5, 1.0, 1.0, 0.6667, 1.0, 0.6667, 0.5, 0.6667, 0.5, 0.6667, 1.0, 0.3333, 1.0, 0.3333, 0.5, 0.4578, 0.13, 0.25, 0.49, 0.04215, 0.13, 0.3333, 0.5, 0.3333, 1.0, -5.96e-08, 1.0, -5.96e-08, 0.5, 0.75, 0.49, 0.9578, 0.13, 0.5422, 0.13])
me_cylinder_037.materials.append(mat_stick)
me_cylinder_037.use_remesh_fix_poles = True
me_cylinder_037.use_remesh_preserve_attributes = False
me_cylinder_037.update()
me_cylinder_038 = bpy.data.meshes.new('Cylinder.038')
me_cylinder_038.from_pydata([(0.0, 0.15, -0.6965), (0.0, 0.15, 0.6965), (0.1299, -0.075, -0.6965), (0.1299, -0.075, 0.6965), (-0.1299, -0.075, -0.6965), (-0.1299, -0.075, 0.6965)], [], [(0, 1, 3, 2), (2, 3, 5, 4), (3, 1, 5), (4, 5, 1, 0), (0, 2, 4)])
me_cylinder_038.polygons.foreach_set('use_smooth', [True] * 5)
_uv = me_cylinder_038.uv_layers.new(name='UVMap')
_uv.uv.foreach_set('vector', [1.0, 0.5, 1.0, 1.0, 0.6667, 1.0, 0.6667, 0.5, 0.6667, 0.5, 0.6667, 1.0, 0.3333, 1.0, 0.3333, 0.5, 0.4578, 0.13, 0.25, 0.49, 0.04215, 0.13, 0.3333, 0.5, 0.3333, 1.0, -5.96e-08, 1.0, -5.96e-08, 0.5, 0.75, 0.49, 0.9578, 0.13, 0.5422, 0.13])
me_cylinder_038.materials.append(mat_stick)
me_cylinder_038.use_remesh_fix_poles = True
me_cylinder_038.use_remesh_preserve_attributes = False
me_cylinder_038.update()
me_cylinder_039 = bpy.data.meshes.new('Cylinder.039')
me_cylinder_039.from_pydata([(0.0, 0.15, -0.6941), (0.0, 0.15, 0.6941), (0.1299, -0.075, -0.6941), (0.1299, -0.075, 0.6941), (-0.1299, -0.075, -0.6941), (-0.1299, -0.075, 0.6941)], [], [(0, 1, 3, 2), (2, 3, 5, 4), (3, 1, 5), (4, 5, 1, 0), (0, 2, 4)])
me_cylinder_039.polygons.foreach_set('use_smooth', [True] * 5)
_uv = me_cylinder_039.uv_layers.new(name='UVMap')
_uv.uv.foreach_set('vector', [1.0, 0.5, 1.0, 1.0, 0.6667, 1.0, 0.6667, 0.5, 0.6667, 0.5, 0.6667, 1.0, 0.3333, 1.0, 0.3333, 0.5, 0.4578, 0.13, 0.25, 0.49, 0.04215, 0.13, 0.3333, 0.5, 0.3333, 1.0, -5.96e-08, 1.0, -5.96e-08, 0.5, 0.75, 0.49, 0.9578, 0.13, 0.5422, 0.13])
me_cylinder_039.materials.append(mat_stick)
me_cylinder_039.use_remesh_fix_poles = True
me_cylinder_039.use_remesh_preserve_attributes = False
me_cylinder_039.update()
me_cylinder_040 = bpy.data.meshes.new('Cylinder.040')
me_cylinder_040.from_pydata([(0.0, 0.15, -0.6963), (0.0, 0.15, 0.6963), (0.1299, -0.075, -0.6963), (0.1299, -0.075, 0.6963), (-0.1299, -0.075, -0.6963), (-0.1299, -0.075, 0.6963)], [], [(0, 1, 3, 2), (2, 3, 5, 4), (3, 1, 5), (4, 5, 1, 0), (0, 2, 4)])
me_cylinder_040.polygons.foreach_set('use_smooth', [True] * 5)
_uv = me_cylinder_040.uv_layers.new(name='UVMap')
_uv.uv.foreach_set('vector', [1.0, 0.5, 1.0, 1.0, 0.6667, 1.0, 0.6667, 0.5, 0.6667, 0.5, 0.6667, 1.0, 0.3333, 1.0, 0.3333, 0.5, 0.4578, 0.13, 0.25, 0.49, 0.04215, 0.13, 0.3333, 0.5, 0.3333, 1.0, -5.96e-08, 1.0, -5.96e-08, 0.5, 0.75, 0.49, 0.9578, 0.13, 0.5422, 0.13])
me_cylinder_040.materials.append(mat_stick)
me_cylinder_040.use_remesh_fix_poles = True
me_cylinder_040.use_remesh_preserve_attributes = False
me_cylinder_040.update()
me_cylinder_041 = bpy.data.meshes.new('Cylinder.041')
me_cylinder_041.from_pydata([(0.0, 0.15, -0.6941), (0.0, 0.15, 0.6941), (0.1299, -0.075, -0.6941), (0.1299, -0.075, 0.6941), (-0.1299, -0.075, -0.6941), (-0.1299, -0.075, 0.6941)], [], [(0, 1, 3, 2), (2, 3, 5, 4), (3, 1, 5), (4, 5, 1, 0), (0, 2, 4)])
me_cylinder_041.polygons.foreach_set('use_smooth', [True] * 5)
_uv = me_cylinder_041.uv_layers.new(name='UVMap')
_uv.uv.foreach_set('vector', [1.0, 0.5, 1.0, 1.0, 0.6667, 1.0, 0.6667, 0.5, 0.6667, 0.5, 0.6667, 1.0, 0.3333, 1.0, 0.3333, 0.5, 0.4578, 0.13, 0.25, 0.49, 0.04215, 0.13, 0.3333, 0.5, 0.3333, 1.0, -5.96e-08, 1.0, -5.96e-08, 0.5, 0.75, 0.49, 0.9578, 0.13, 0.5422, 0.13])
me_cylinder_041.materials.append(mat_stick)
me_cylinder_041.use_remesh_fix_poles = True
me_cylinder_041.use_remesh_preserve_attributes = False
me_cylinder_041.update()
me_cylinder_042 = bpy.data.meshes.new('Cylinder.042')
me_cylinder_042.from_pydata([(0.0, 0.15, -0.6943), (0.0, 0.15, 0.6943), (0.1299, -0.075, -0.6943), (0.1299, -0.075, 0.6943), (-0.1299, -0.075, -0.6943), (-0.1299, -0.075, 0.6943)], [], [(0, 1, 3, 2), (2, 3, 5, 4), (3, 1, 5), (4, 5, 1, 0), (0, 2, 4)])
me_cylinder_042.polygons.foreach_set('use_smooth', [True] * 5)
_uv = me_cylinder_042.uv_layers.new(name='UVMap')
_uv.uv.foreach_set('vector', [1.0, 0.5, 1.0, 1.0, 0.6667, 1.0, 0.6667, 0.5, 0.6667, 0.5, 0.6667, 1.0, 0.3333, 1.0, 0.3333, 0.5, 0.4578, 0.13, 0.25, 0.49, 0.04215, 0.13, 0.3333, 0.5, 0.3333, 1.0, -5.96e-08, 1.0, -5.96e-08, 0.5, 0.75, 0.49, 0.9578, 0.13, 0.5422, 0.13])
me_cylinder_042.materials.append(mat_stick)
me_cylinder_042.use_remesh_fix_poles = True
me_cylinder_042.use_remesh_preserve_attributes = False
me_cylinder_042.update()
me_cylinder_043 = bpy.data.meshes.new('Cylinder.043')
me_cylinder_043.from_pydata([(0.0, 0.15, -0.6954), (0.0, 0.15, 0.6954), (0.1299, -0.075, -0.6954), (0.1299, -0.075, 0.6954), (-0.1299, -0.075, -0.6954), (-0.1299, -0.075, 0.6954)], [], [(0, 1, 3, 2), (2, 3, 5, 4), (3, 1, 5), (4, 5, 1, 0), (0, 2, 4)])
me_cylinder_043.polygons.foreach_set('use_smooth', [True] * 5)
_uv = me_cylinder_043.uv_layers.new(name='UVMap')
_uv.uv.foreach_set('vector', [1.0, 0.5, 1.0, 1.0, 0.6667, 1.0, 0.6667, 0.5, 0.6667, 0.5, 0.6667, 1.0, 0.3333, 1.0, 0.3333, 0.5, 0.4578, 0.13, 0.25, 0.49, 0.04215, 0.13, 0.3333, 0.5, 0.3333, 1.0, -5.96e-08, 1.0, -5.96e-08, 0.5, 0.75, 0.49, 0.9578, 0.13, 0.5422, 0.13])
me_cylinder_043.materials.append(mat_stick)
me_cylinder_043.use_remesh_fix_poles = True
me_cylinder_043.use_remesh_preserve_attributes = False
me_cylinder_043.update()
me_cylinder_044 = bpy.data.meshes.new('Cylinder.044')
me_cylinder_044.from_pydata([(0.0, 0.15, -0.6957), (0.0, 0.15, 0.6957), (0.1299, -0.075, -0.6957), (0.1299, -0.075, 0.6957), (-0.1299, -0.075, -0.6957), (-0.1299, -0.075, 0.6957)], [], [(0, 1, 3, 2), (2, 3, 5, 4), (3, 1, 5), (4, 5, 1, 0), (0, 2, 4)])
me_cylinder_044.polygons.foreach_set('use_smooth', [True] * 5)
_uv = me_cylinder_044.uv_layers.new(name='UVMap')
_uv.uv.foreach_set('vector', [1.0, 0.5, 1.0, 1.0, 0.6667, 1.0, 0.6667, 0.5, 0.6667, 0.5, 0.6667, 1.0, 0.3333, 1.0, 0.3333, 0.5, 0.4578, 0.13, 0.25, 0.49, 0.04215, 0.13, 0.3333, 0.5, 0.3333, 1.0, -5.96e-08, 1.0, -5.96e-08, 0.5, 0.75, 0.49, 0.9578, 0.13, 0.5422, 0.13])
me_cylinder_044.materials.append(mat_stick)
me_cylinder_044.use_remesh_fix_poles = True
me_cylinder_044.use_remesh_preserve_attributes = False
me_cylinder_044.update()
me_cylinder_045 = bpy.data.meshes.new('Cylinder.045')
me_cylinder_045.from_pydata([(0.0, 0.15, -0.6942), (0.0, 0.15, 0.6942), (0.1299, -0.075, -0.6942), (0.1299, -0.075, 0.6942), (-0.1299, -0.075, -0.6942), (-0.1299, -0.075, 0.6942)], [], [(0, 1, 3, 2), (2, 3, 5, 4), (3, 1, 5), (4, 5, 1, 0), (0, 2, 4)])
me_cylinder_045.polygons.foreach_set('use_smooth', [True] * 5)
_uv = me_cylinder_045.uv_layers.new(name='UVMap')
_uv.uv.foreach_set('vector', [1.0, 0.5, 1.0, 1.0, 0.6667, 1.0, 0.6667, 0.5, 0.6667, 0.5, 0.6667, 1.0, 0.3333, 1.0, 0.3333, 0.5, 0.4578, 0.13, 0.25, 0.49, 0.04215, 0.13, 0.3333, 0.5, 0.3333, 1.0, -5.96e-08, 1.0, -5.96e-08, 0.5, 0.75, 0.49, 0.9578, 0.13, 0.5422, 0.13])
me_cylinder_045.materials.append(mat_stick)
me_cylinder_045.use_remesh_fix_poles = True
me_cylinder_045.use_remesh_preserve_attributes = False
me_cylinder_045.update()
me_cylinder_046 = bpy.data.meshes.new('Cylinder.046')
me_cylinder_046.from_pydata([(0.0, 0.15, -0.6948), (0.0, 0.15, 0.6948), (0.1299, -0.075, -0.6948), (0.1299, -0.075, 0.6948), (-0.1299, -0.075, -0.6948), (-0.1299, -0.075, 0.6948)], [], [(0, 1, 3, 2), (2, 3, 5, 4), (3, 1, 5), (4, 5, 1, 0), (0, 2, 4)])
me_cylinder_046.polygons.foreach_set('use_smooth', [True] * 5)
_uv = me_cylinder_046.uv_layers.new(name='UVMap')
_uv.uv.foreach_set('vector', [1.0, 0.5, 1.0, 1.0, 0.6667, 1.0, 0.6667, 0.5, 0.6667, 0.5, 0.6667, 1.0, 0.3333, 1.0, 0.3333, 0.5, 0.4578, 0.13, 0.25, 0.49, 0.04215, 0.13, 0.3333, 0.5, 0.3333, 1.0, -5.96e-08, 1.0, -5.96e-08, 0.5, 0.75, 0.49, 0.9578, 0.13, 0.5422, 0.13])
me_cylinder_046.materials.append(mat_stick)
me_cylinder_046.use_remesh_fix_poles = True
me_cylinder_046.use_remesh_preserve_attributes = False
me_cylinder_046.update()
me_cylinder_047 = bpy.data.meshes.new('Cylinder.047')
me_cylinder_047.from_pydata([(0.0, 0.15, -0.6929), (0.0, 0.15, 0.6929), (0.1299, -0.075, -0.6929), (0.1299, -0.075, 0.6929), (-0.1299, -0.075, -0.6929), (-0.1299, -0.075, 0.6929)], [], [(0, 1, 3, 2), (2, 3, 5, 4), (3, 1, 5), (4, 5, 1, 0), (0, 2, 4)])
me_cylinder_047.polygons.foreach_set('use_smooth', [True] * 5)
_uv = me_cylinder_047.uv_layers.new(name='UVMap')
_uv.uv.foreach_set('vector', [1.0, 0.5, 1.0, 1.0, 0.6667, 1.0, 0.6667, 0.5, 0.6667, 0.5, 0.6667, 1.0, 0.3333, 1.0, 0.3333, 0.5, 0.4578, 0.13, 0.25, 0.49, 0.04215, 0.13, 0.3333, 0.5, 0.3333, 1.0, -5.96e-08, 1.0, -5.96e-08, 0.5, 0.75, 0.49, 0.9578, 0.13, 0.5422, 0.13])
me_cylinder_047.materials.append(mat_stick)
me_cylinder_047.use_remesh_fix_poles = True
me_cylinder_047.use_remesh_preserve_attributes = False
me_cylinder_047.update()
me_cylinder_048 = bpy.data.meshes.new('Cylinder.048')
me_cylinder_048.from_pydata([(0.0, 0.15, -0.6934), (0.0, 0.15, 0.6934), (0.1299, -0.075, -0.6934), (0.1299, -0.075, 0.6934), (-0.1299, -0.075, -0.6934), (-0.1299, -0.075, 0.6934)], [], [(0, 1, 3, 2), (2, 3, 5, 4), (3, 1, 5), (4, 5, 1, 0), (0, 2, 4)])
me_cylinder_048.polygons.foreach_set('use_smooth', [True] * 5)
_uv = me_cylinder_048.uv_layers.new(name='UVMap')
_uv.uv.foreach_set('vector', [1.0, 0.5, 1.0, 1.0, 0.6667, 1.0, 0.6667, 0.5, 0.6667, 0.5, 0.6667, 1.0, 0.3333, 1.0, 0.3333, 0.5, 0.4578, 0.13, 0.25, 0.49, 0.04215, 0.13, 0.3333, 0.5, 0.3333, 1.0, -5.96e-08, 1.0, -5.96e-08, 0.5, 0.75, 0.49, 0.9578, 0.13, 0.5422, 0.13])
me_cylinder_048.materials.append(mat_stick)
me_cylinder_048.use_remesh_fix_poles = True
me_cylinder_048.use_remesh_preserve_attributes = False
me_cylinder_048.update()
me_cylinder_049 = bpy.data.meshes.new('Cylinder.049')
me_cylinder_049.from_pydata([(0.0, 0.15, -0.695), (0.0, 0.15, 0.695), (0.1299, -0.075, -0.695), (0.1299, -0.075, 0.695), (-0.1299, -0.075, -0.695), (-0.1299, -0.075, 0.695)], [], [(0, 1, 3, 2), (2, 3, 5, 4), (3, 1, 5), (4, 5, 1, 0), (0, 2, 4)])
me_cylinder_049.polygons.foreach_set('use_smooth', [True] * 5)
_uv = me_cylinder_049.uv_layers.new(name='UVMap')
_uv.uv.foreach_set('vector', [1.0, 0.5, 1.0, 1.0, 0.6667, 1.0, 0.6667, 0.5, 0.6667, 0.5, 0.6667, 1.0, 0.3333, 1.0, 0.3333, 0.5, 0.4578, 0.13, 0.25, 0.49, 0.04215, 0.13, 0.3333, 0.5, 0.3333, 1.0, -5.96e-08, 1.0, -5.96e-08, 0.5, 0.75, 0.49, 0.9578, 0.13, 0.5422, 0.13])
me_cylinder_049.materials.append(mat_stick)
me_cylinder_049.use_remesh_fix_poles = True
me_cylinder_049.use_remesh_preserve_attributes = False
me_cylinder_049.update()
me_cylinder_050 = bpy.data.meshes.new('Cylinder.050')
me_cylinder_050.from_pydata([(0.0, 0.15, -0.6946), (0.0, 0.15, 0.6946), (0.1299, -0.075, -0.6946), (0.1299, -0.075, 0.6946), (-0.1299, -0.075, -0.6946), (-0.1299, -0.075, 0.6946)], [], [(0, 1, 3, 2), (2, 3, 5, 4), (3, 1, 5), (4, 5, 1, 0), (0, 2, 4)])
me_cylinder_050.polygons.foreach_set('use_smooth', [True] * 5)
_uv = me_cylinder_050.uv_layers.new(name='UVMap')
_uv.uv.foreach_set('vector', [1.0, 0.5, 1.0, 1.0, 0.6667, 1.0, 0.6667, 0.5, 0.6667, 0.5, 0.6667, 1.0, 0.3333, 1.0, 0.3333, 0.5, 0.4578, 0.13, 0.25, 0.49, 0.04215, 0.13, 0.3333, 0.5, 0.3333, 1.0, -5.96e-08, 1.0, -5.96e-08, 0.5, 0.75, 0.49, 0.9578, 0.13, 0.5422, 0.13])
me_cylinder_050.materials.append(mat_stick)
me_cylinder_050.use_remesh_fix_poles = True
me_cylinder_050.use_remesh_preserve_attributes = False
me_cylinder_050.update()
me_cylinder_051 = bpy.data.meshes.new('Cylinder.051')
me_cylinder_051.from_pydata([(0.0, 0.15, -0.6957), (0.0, 0.15, 0.6957), (0.1299, -0.075, -0.6957), (0.1299, -0.075, 0.6957), (-0.1299, -0.075, -0.6957), (-0.1299, -0.075, 0.6957)], [], [(0, 1, 3, 2), (2, 3, 5, 4), (3, 1, 5), (4, 5, 1, 0), (0, 2, 4)])
me_cylinder_051.polygons.foreach_set('use_smooth', [True] * 5)
_uv = me_cylinder_051.uv_layers.new(name='UVMap')
_uv.uv.foreach_set('vector', [1.0, 0.5, 1.0, 1.0, 0.6667, 1.0, 0.6667, 0.5, 0.6667, 0.5, 0.6667, 1.0, 0.3333, 1.0, 0.3333, 0.5, 0.4578, 0.13, 0.25, 0.49, 0.04215, 0.13, 0.3333, 0.5, 0.3333, 1.0, -5.96e-08, 1.0, -5.96e-08, 0.5, 0.75, 0.49, 0.9578, 0.13, 0.5422, 0.13])
me_cylinder_051.materials.append(mat_stick)
me_cylinder_051.use_remesh_fix_poles = True
me_cylinder_051.use_remesh_preserve_attributes = False
me_cylinder_051.update()
me_cylinder_052 = bpy.data.meshes.new('Cylinder.052')
me_cylinder_052.from_pydata([(0.0, 0.15, -0.694), (0.0, 0.15, 0.694), (0.1299, -0.075, -0.694), (0.1299, -0.075, 0.694), (-0.1299, -0.075, -0.694), (-0.1299, -0.075, 0.694)], [], [(0, 1, 3, 2), (2, 3, 5, 4), (3, 1, 5), (4, 5, 1, 0), (0, 2, 4)])
me_cylinder_052.polygons.foreach_set('use_smooth', [True] * 5)
_uv = me_cylinder_052.uv_layers.new(name='UVMap')
_uv.uv.foreach_set('vector', [1.0, 0.5, 1.0, 1.0, 0.6667, 1.0, 0.6667, 0.5, 0.6667, 0.5, 0.6667, 1.0, 0.3333, 1.0, 0.3333, 0.5, 0.4578, 0.13, 0.25, 0.49, 0.04215, 0.13, 0.3333, 0.5, 0.3333, 1.0, -5.96e-08, 1.0, -5.96e-08, 0.5, 0.75, 0.49, 0.9578, 0.13, 0.5422, 0.13])
me_cylinder_052.materials.append(mat_stick)
me_cylinder_052.use_remesh_fix_poles = True
me_cylinder_052.use_remesh_preserve_attributes = False
me_cylinder_052.update()
me_cylinder_053 = bpy.data.meshes.new('Cylinder.053')
me_cylinder_053.from_pydata([(0.0, 0.15, -0.6965), (0.0, 0.15, 0.6965), (0.1299, -0.075, -0.6965), (0.1299, -0.075, 0.6965), (-0.1299, -0.075, -0.6965), (-0.1299, -0.075, 0.6965)], [], [(0, 1, 3, 2), (2, 3, 5, 4), (3, 1, 5), (4, 5, 1, 0), (0, 2, 4)])
me_cylinder_053.polygons.foreach_set('use_smooth', [True] * 5)
_uv = me_cylinder_053.uv_layers.new(name='UVMap')
_uv.uv.foreach_set('vector', [1.0, 0.5, 1.0, 1.0, 0.6667, 1.0, 0.6667, 0.5, 0.6667, 0.5, 0.6667, 1.0, 0.3333, 1.0, 0.3333, 0.5, 0.4578, 0.13, 0.25, 0.49, 0.04215, 0.13, 0.3333, 0.5, 0.3333, 1.0, -5.96e-08, 1.0, -5.96e-08, 0.5, 0.75, 0.49, 0.9578, 0.13, 0.5422, 0.13])
me_cylinder_053.materials.append(mat_stick)
me_cylinder_053.use_remesh_fix_poles = True
me_cylinder_053.use_remesh_preserve_attributes = False
me_cylinder_053.update()
me_cylinder_054 = bpy.data.meshes.new('Cylinder.054')
me_cylinder_054.from_pydata([(0.0, 0.15, -0.694), (0.0, 0.15, 0.694), (0.1299, -0.075, -0.694), (0.1299, -0.075, 0.694), (-0.1299, -0.075, -0.694), (-0.1299, -0.075, 0.694)], [], [(0, 1, 3, 2), (2, 3, 5, 4), (3, 1, 5), (4, 5, 1, 0), (0, 2, 4)])
me_cylinder_054.polygons.foreach_set('use_smooth', [True] * 5)
_uv = me_cylinder_054.uv_layers.new(name='UVMap')
_uv.uv.foreach_set('vector', [1.0, 0.5, 1.0, 1.0, 0.6667, 1.0, 0.6667, 0.5, 0.6667, 0.5, 0.6667, 1.0, 0.3333, 1.0, 0.3333, 0.5, 0.4578, 0.13, 0.25, 0.49, 0.04215, 0.13, 0.3333, 0.5, 0.3333, 1.0, -5.96e-08, 1.0, -5.96e-08, 0.5, 0.75, 0.49, 0.9578, 0.13, 0.5422, 0.13])
me_cylinder_054.materials.append(mat_stick)
me_cylinder_054.use_remesh_fix_poles = True
me_cylinder_054.use_remesh_preserve_attributes = False
me_cylinder_054.update()
me_cylinder_055 = bpy.data.meshes.new('Cylinder.055')
me_cylinder_055.from_pydata([(0.0, 0.15, -0.6937), (0.0, 0.15, 0.6937), (0.1299, -0.075, -0.6937), (0.1299, -0.075, 0.6937), (-0.1299, -0.075, -0.6937), (-0.1299, -0.075, 0.6937)], [], [(0, 1, 3, 2), (2, 3, 5, 4), (3, 1, 5), (4, 5, 1, 0), (0, 2, 4)])
me_cylinder_055.polygons.foreach_set('use_smooth', [True] * 5)
_uv = me_cylinder_055.uv_layers.new(name='UVMap')
_uv.uv.foreach_set('vector', [1.0, 0.5, 1.0, 1.0, 0.6667, 1.0, 0.6667, 0.5, 0.6667, 0.5, 0.6667, 1.0, 0.3333, 1.0, 0.3333, 0.5, 0.4578, 0.13, 0.25, 0.49, 0.04215, 0.13, 0.3333, 0.5, 0.3333, 1.0, -5.96e-08, 1.0, -5.96e-08, 0.5, 0.75, 0.49, 0.9578, 0.13, 0.5422, 0.13])
me_cylinder_055.materials.append(mat_stick)
me_cylinder_055.use_remesh_fix_poles = True
me_cylinder_055.use_remesh_preserve_attributes = False
me_cylinder_055.update()
me_cylinder_056 = bpy.data.meshes.new('Cylinder.056')
me_cylinder_056.from_pydata([(0.0, 0.15, -0.6945), (0.0, 0.15, 0.6945), (0.1299, -0.075, -0.6945), (0.1299, -0.075, 0.6945), (-0.1299, -0.075, -0.6945), (-0.1299, -0.075, 0.6945)], [], [(0, 1, 3, 2), (2, 3, 5, 4), (3, 1, 5), (4, 5, 1, 0), (0, 2, 4)])
me_cylinder_056.polygons.foreach_set('use_smooth', [True] * 5)
_uv = me_cylinder_056.uv_layers.new(name='UVMap')
_uv.uv.foreach_set('vector', [1.0, 0.5, 1.0, 1.0, 0.6667, 1.0, 0.6667, 0.5, 0.6667, 0.5, 0.6667, 1.0, 0.3333, 1.0, 0.3333, 0.5, 0.4578, 0.13, 0.25, 0.49, 0.04215, 0.13, 0.3333, 0.5, 0.3333, 1.0, -5.96e-08, 1.0, -5.96e-08, 0.5, 0.75, 0.49, 0.9578, 0.13, 0.5422, 0.13])
me_cylinder_056.materials.append(mat_stick)
me_cylinder_056.use_remesh_fix_poles = True
me_cylinder_056.use_remesh_preserve_attributes = False
me_cylinder_056.update()
me_cylinder_057 = bpy.data.meshes.new('Cylinder.057')
me_cylinder_057.from_pydata([(0.0, 0.15, -0.6937), (0.0, 0.15, 0.6937), (0.1299, -0.075, -0.6937), (0.1299, -0.075, 0.6937), (-0.1299, -0.075, -0.6937), (-0.1299, -0.075, 0.6937)], [], [(0, 1, 3, 2), (2, 3, 5, 4), (3, 1, 5), (4, 5, 1, 0), (0, 2, 4)])
me_cylinder_057.polygons.foreach_set('use_smooth', [True] * 5)
_uv = me_cylinder_057.uv_layers.new(name='UVMap')
_uv.uv.foreach_set('vector', [1.0, 0.5, 1.0, 1.0, 0.6667, 1.0, 0.6667, 0.5, 0.6667, 0.5, 0.6667, 1.0, 0.3333, 1.0, 0.3333, 0.5, 0.4578, 0.13, 0.25, 0.49, 0.04215, 0.13, 0.3333, 0.5, 0.3333, 1.0, -5.96e-08, 1.0, -5.96e-08, 0.5, 0.75, 0.49, 0.9578, 0.13, 0.5422, 0.13])
me_cylinder_057.materials.append(mat_stick)
me_cylinder_057.use_remesh_fix_poles = True
me_cylinder_057.use_remesh_preserve_attributes = False
me_cylinder_057.update()
me_cylinder_058 = bpy.data.meshes.new('Cylinder.058')
me_cylinder_058.from_pydata([(0.0, 0.15, -0.6949), (0.0, 0.15, 0.6949), (0.1299, -0.075, -0.6949), (0.1299, -0.075, 0.6949), (-0.1299, -0.075, -0.6949), (-0.1299, -0.075, 0.6949)], [], [(0, 1, 3, 2), (2, 3, 5, 4), (3, 1, 5), (4, 5, 1, 0), (0, 2, 4)])
me_cylinder_058.polygons.foreach_set('use_smooth', [True] * 5)
_uv = me_cylinder_058.uv_layers.new(name='UVMap')
_uv.uv.foreach_set('vector', [1.0, 0.5, 1.0, 1.0, 0.6667, 1.0, 0.6667, 0.5, 0.6667, 0.5, 0.6667, 1.0, 0.3333, 1.0, 0.3333, 0.5, 0.4578, 0.13, 0.25, 0.49, 0.04215, 0.13, 0.3333, 0.5, 0.3333, 1.0, -5.96e-08, 1.0, -5.96e-08, 0.5, 0.75, 0.49, 0.9578, 0.13, 0.5422, 0.13])
me_cylinder_058.materials.append(mat_stick)
me_cylinder_058.use_remesh_fix_poles = True
me_cylinder_058.use_remesh_preserve_attributes = False
me_cylinder_058.update()
me_cylinder_059 = bpy.data.meshes.new('Cylinder.059')
me_cylinder_059.from_pydata([(0.0, 0.15, -0.6935), (0.0, 0.15, 0.6935), (0.1299, -0.075, -0.6935), (0.1299, -0.075, 0.6935), (-0.1299, -0.075, -0.6935), (-0.1299, -0.075, 0.6935)], [], [(0, 1, 3, 2), (2, 3, 5, 4), (3, 1, 5), (4, 5, 1, 0), (0, 2, 4)])
me_cylinder_059.polygons.foreach_set('use_smooth', [True] * 5)
_uv = me_cylinder_059.uv_layers.new(name='UVMap')
_uv.uv.foreach_set('vector', [1.0, 0.5, 1.0, 1.0, 0.6667, 1.0, 0.6667, 0.5, 0.6667, 0.5, 0.6667, 1.0, 0.3333, 1.0, 0.3333, 0.5, 0.4578, 0.13, 0.25, 0.49, 0.04215, 0.13, 0.3333, 0.5, 0.3333, 1.0, -5.96e-08, 1.0, -5.96e-08, 0.5, 0.75, 0.49, 0.9578, 0.13, 0.5422, 0.13])
me_cylinder_059.materials.append(mat_stick)
me_cylinder_059.use_remesh_fix_poles = True
me_cylinder_059.use_remesh_preserve_attributes = False
me_cylinder_059.update()
me_cylinder_060 = bpy.data.meshes.new('Cylinder.060')
me_cylinder_060.from_pydata([(0.0, 0.15, -0.6953), (0.0, 0.15, 0.6953), (0.1299, -0.075, -0.6953), (0.1299, -0.075, 0.6953), (-0.1299, -0.075, -0.6953), (-0.1299, -0.075, 0.6953)], [], [(0, 1, 3, 2), (2, 3, 5, 4), (3, 1, 5), (4, 5, 1, 0), (0, 2, 4)])
me_cylinder_060.polygons.foreach_set('use_smooth', [True] * 5)
_uv = me_cylinder_060.uv_layers.new(name='UVMap')
_uv.uv.foreach_set('vector', [1.0, 0.5, 1.0, 1.0, 0.6667, 1.0, 0.6667, 0.5, 0.6667, 0.5, 0.6667, 1.0, 0.3333, 1.0, 0.3333, 0.5, 0.4578, 0.13, 0.25, 0.49, 0.04215, 0.13, 0.3333, 0.5, 0.3333, 1.0, -5.96e-08, 1.0, -5.96e-08, 0.5, 0.75, 0.49, 0.9578, 0.13, 0.5422, 0.13])
me_cylinder_060.materials.append(mat_stick)
me_cylinder_060.use_remesh_fix_poles = True
me_cylinder_060.use_remesh_preserve_attributes = False
me_cylinder_060.update()
me_cylinder_061 = bpy.data.meshes.new('Cylinder.061')
me_cylinder_061.from_pydata([(0.0, 0.15, -0.695), (0.0, 0.15, 0.695), (0.1299, -0.075, -0.695), (0.1299, -0.075, 0.695), (-0.1299, -0.075, -0.695), (-0.1299, -0.075, 0.695)], [], [(0, 1, 3, 2), (2, 3, 5, 4), (3, 1, 5), (4, 5, 1, 0), (0, 2, 4)])
me_cylinder_061.polygons.foreach_set('use_smooth', [True] * 5)
_uv = me_cylinder_061.uv_layers.new(name='UVMap')
_uv.uv.foreach_set('vector', [1.0, 0.5, 1.0, 1.0, 0.6667, 1.0, 0.6667, 0.5, 0.6667, 0.5, 0.6667, 1.0, 0.3333, 1.0, 0.3333, 0.5, 0.4578, 0.13, 0.25, 0.49, 0.04215, 0.13, 0.3333, 0.5, 0.3333, 1.0, -5.96e-08, 1.0, -5.96e-08, 0.5, 0.75, 0.49, 0.9578, 0.13, 0.5422, 0.13])
me_cylinder_061.materials.append(mat_stick)
me_cylinder_061.use_remesh_fix_poles = True
me_cylinder_061.use_remesh_preserve_attributes = False
me_cylinder_061.update()
me_cylinder_062 = bpy.data.meshes.new('Cylinder.062')
me_cylinder_062.from_pydata([(0.0, 0.15, -0.6952), (0.0, 0.15, 0.6952), (0.1299, -0.075, -0.6952), (0.1299, -0.075, 0.6952), (-0.1299, -0.075, -0.6952), (-0.1299, -0.075, 0.6952)], [], [(0, 1, 3, 2), (2, 3, 5, 4), (3, 1, 5), (4, 5, 1, 0), (0, 2, 4)])
me_cylinder_062.polygons.foreach_set('use_smooth', [True] * 5)
_uv = me_cylinder_062.uv_layers.new(name='UVMap')
_uv.uv.foreach_set('vector', [1.0, 0.5, 1.0, 1.0, 0.6667, 1.0, 0.6667, 0.5, 0.6667, 0.5, 0.6667, 1.0, 0.3333, 1.0, 0.3333, 0.5, 0.4578, 0.13, 0.25, 0.49, 0.04215, 0.13, 0.3333, 0.5, 0.3333, 1.0, -5.96e-08, 1.0, -5.96e-08, 0.5, 0.75, 0.49, 0.9578, 0.13, 0.5422, 0.13])
me_cylinder_062.materials.append(mat_stick)
me_cylinder_062.use_remesh_fix_poles = True
me_cylinder_062.use_remesh_preserve_attributes = False
me_cylinder_062.update()
me_cylinder_063 = bpy.data.meshes.new('Cylinder.063')
me_cylinder_063.from_pydata([(0.0, 0.15, -0.696), (0.0, 0.15, 0.696), (0.1299, -0.075, -0.696), (0.1299, -0.075, 0.696), (-0.1299, -0.075, -0.696), (-0.1299, -0.075, 0.696)], [], [(0, 1, 3, 2), (2, 3, 5, 4), (3, 1, 5), (4, 5, 1, 0), (0, 2, 4)])
me_cylinder_063.polygons.foreach_set('use_smooth', [True] * 5)
_uv = me_cylinder_063.uv_layers.new(name='UVMap')
_uv.uv.foreach_set('vector', [1.0, 0.5, 1.0, 1.0, 0.6667, 1.0, 0.6667, 0.5, 0.6667, 0.5, 0.6667, 1.0, 0.3333, 1.0, 0.3333, 0.5, 0.4578, 0.13, 0.25, 0.49, 0.04215, 0.13, 0.3333, 0.5, 0.3333, 1.0, -5.96e-08, 1.0, -5.96e-08, 0.5, 0.75, 0.49, 0.9578, 0.13, 0.5422, 0.13])
me_cylinder_063.materials.append(mat_stick)
me_cylinder_063.use_remesh_fix_poles = True
me_cylinder_063.use_remesh_preserve_attributes = False
me_cylinder_063.update()
me_cylinder_064 = bpy.data.meshes.new('Cylinder.064')
me_cylinder_064.from_pydata([(0.0, 0.15, -0.6937), (0.0, 0.15, 0.6937), (0.1299, -0.075, -0.6937), (0.1299, -0.075, 0.6937), (-0.1299, -0.075, -0.6937), (-0.1299, -0.075, 0.6937)], [], [(0, 1, 3, 2), (2, 3, 5, 4), (3, 1, 5), (4, 5, 1, 0), (0, 2, 4)])
me_cylinder_064.polygons.foreach_set('use_smooth', [True] * 5)
_uv = me_cylinder_064.uv_layers.new(name='UVMap')
_uv.uv.foreach_set('vector', [1.0, 0.5, 1.0, 1.0, 0.6667, 1.0, 0.6667, 0.5, 0.6667, 0.5, 0.6667, 1.0, 0.3333, 1.0, 0.3333, 0.5, 0.4578, 0.13, 0.25, 0.49, 0.04215, 0.13, 0.3333, 0.5, 0.3333, 1.0, -5.96e-08, 1.0, -5.96e-08, 0.5, 0.75, 0.49, 0.9578, 0.13, 0.5422, 0.13])
me_cylinder_064.materials.append(mat_stick)
me_cylinder_064.use_remesh_fix_poles = True
me_cylinder_064.use_remesh_preserve_attributes = False
me_cylinder_064.update()
me_cylinder_065 = bpy.data.meshes.new('Cylinder.065')
me_cylinder_065.from_pydata([(0.0, 0.15, -0.6939), (0.0, 0.15, 0.6939), (0.1299, -0.075, -0.6939), (0.1299, -0.075, 0.6939), (-0.1299, -0.075, -0.6939), (-0.1299, -0.075, 0.6939)], [], [(0, 1, 3, 2), (2, 3, 5, 4), (3, 1, 5), (4, 5, 1, 0), (0, 2, 4)])
me_cylinder_065.polygons.foreach_set('use_smooth', [True] * 5)
_uv = me_cylinder_065.uv_layers.new(name='UVMap')
_uv.uv.foreach_set('vector', [1.0, 0.5, 1.0, 1.0, 0.6667, 1.0, 0.6667, 0.5, 0.6667, 0.5, 0.6667, 1.0, 0.3333, 1.0, 0.3333, 0.5, 0.4578, 0.13, 0.25, 0.49, 0.04215, 0.13, 0.3333, 0.5, 0.3333, 1.0, -5.96e-08, 1.0, -5.96e-08, 0.5, 0.75, 0.49, 0.9578, 0.13, 0.5422, 0.13])
me_cylinder_065.materials.append(mat_stick)
me_cylinder_065.use_remesh_fix_poles = True
me_cylinder_065.use_remesh_preserve_attributes = False
me_cylinder_065.update()
me_cylinder_066 = bpy.data.meshes.new('Cylinder.066')
me_cylinder_066.from_pydata([(0.0, 0.15, -0.6964), (0.0, 0.15, 0.6964), (0.1299, -0.075, -0.6964), (0.1299, -0.075, 0.6964), (-0.1299, -0.075, -0.6964), (-0.1299, -0.075, 0.6964)], [], [(0, 1, 3, 2), (2, 3, 5, 4), (3, 1, 5), (4, 5, 1, 0), (0, 2, 4)])
me_cylinder_066.polygons.foreach_set('use_smooth', [True] * 5)
_uv = me_cylinder_066.uv_layers.new(name='UVMap')
_uv.uv.foreach_set('vector', [1.0, 0.5, 1.0, 1.0, 0.6667, 1.0, 0.6667, 0.5, 0.6667, 0.5, 0.6667, 1.0, 0.3333, 1.0, 0.3333, 0.5, 0.4578, 0.13, 0.25, 0.49, 0.04215, 0.13, 0.3333, 0.5, 0.3333, 1.0, -5.96e-08, 1.0, -5.96e-08, 0.5, 0.75, 0.49, 0.9578, 0.13, 0.5422, 0.13])
me_cylinder_066.materials.append(mat_stick)
me_cylinder_066.use_remesh_fix_poles = True
me_cylinder_066.use_remesh_preserve_attributes = False
me_cylinder_066.update()
me_cylinder_067 = bpy.data.meshes.new('Cylinder.067')
me_cylinder_067.from_pydata([(0.0, 0.15, -0.6968), (0.0, 0.15, 0.6968), (0.1299, -0.075, -0.6968), (0.1299, -0.075, 0.6968), (-0.1299, -0.075, -0.6968), (-0.1299, -0.075, 0.6968)], [], [(0, 1, 3, 2), (2, 3, 5, 4), (3, 1, 5), (4, 5, 1, 0), (0, 2, 4)])
me_cylinder_067.polygons.foreach_set('use_smooth', [True] * 5)
_uv = me_cylinder_067.uv_layers.new(name='UVMap')
_uv.uv.foreach_set('vector', [1.0, 0.5, 1.0, 1.0, 0.6667, 1.0, 0.6667, 0.5, 0.6667, 0.5, 0.6667, 1.0, 0.3333, 1.0, 0.3333, 0.5, 0.4578, 0.13, 0.25, 0.49, 0.04215, 0.13, 0.3333, 0.5, 0.3333, 1.0, -5.96e-08, 1.0, -5.96e-08, 0.5, 0.75, 0.49, 0.9578, 0.13, 0.5422, 0.13])
me_cylinder_067.materials.append(mat_stick)
me_cylinder_067.use_remesh_fix_poles = True
me_cylinder_067.use_remesh_preserve_attributes = False
me_cylinder_067.update()
me_cylinder_068 = bpy.data.meshes.new('Cylinder.068')
me_cylinder_068.from_pydata([(0.0, 0.15, -0.6956), (0.0, 0.15, 0.6956), (0.1299, -0.075, -0.6956), (0.1299, -0.075, 0.6956), (-0.1299, -0.075, -0.6956), (-0.1299, -0.075, 0.6956)], [], [(0, 1, 3, 2), (2, 3, 5, 4), (3, 1, 5), (4, 5, 1, 0), (0, 2, 4)])
me_cylinder_068.polygons.foreach_set('use_smooth', [True] * 5)
_uv = me_cylinder_068.uv_layers.new(name='UVMap')
_uv.uv.foreach_set('vector', [1.0, 0.5, 1.0, 1.0, 0.6667, 1.0, 0.6667, 0.5, 0.6667, 0.5, 0.6667, 1.0, 0.3333, 1.0, 0.3333, 0.5, 0.4578, 0.13, 0.25, 0.49, 0.04215, 0.13, 0.3333, 0.5, 0.3333, 1.0, -5.96e-08, 1.0, -5.96e-08, 0.5, 0.75, 0.49, 0.9578, 0.13, 0.5422, 0.13])
me_cylinder_068.materials.append(mat_stick)
me_cylinder_068.use_remesh_fix_poles = True
me_cylinder_068.use_remesh_preserve_attributes = False
me_cylinder_068.update()
me_cylinder_069 = bpy.data.meshes.new('Cylinder.069')
me_cylinder_069.from_pydata([(0.0, 0.15, -0.6938), (0.0, 0.15, 0.6938), (0.1299, -0.075, -0.6938), (0.1299, -0.075, 0.6938), (-0.1299, -0.075, -0.6938), (-0.1299, -0.075, 0.6938)], [], [(0, 1, 3, 2), (2, 3, 5, 4), (3, 1, 5), (4, 5, 1, 0), (0, 2, 4)])
me_cylinder_069.polygons.foreach_set('use_smooth', [True] * 5)
_uv = me_cylinder_069.uv_layers.new(name='UVMap')
_uv.uv.foreach_set('vector', [1.0, 0.5, 1.0, 1.0, 0.6667, 1.0, 0.6667, 0.5, 0.6667, 0.5, 0.6667, 1.0, 0.3333, 1.0, 0.3333, 0.5, 0.4578, 0.13, 0.25, 0.49, 0.04215, 0.13, 0.3333, 0.5, 0.3333, 1.0, -5.96e-08, 1.0, -5.96e-08, 0.5, 0.75, 0.49, 0.9578, 0.13, 0.5422, 0.13])
me_cylinder_069.materials.append(mat_stick)
me_cylinder_069.use_remesh_fix_poles = True
me_cylinder_069.use_remesh_preserve_attributes = False
me_cylinder_069.update()
me_cylinder_070 = bpy.data.meshes.new('Cylinder.070')
me_cylinder_070.from_pydata([(0.0, 0.15, -0.6945), (0.0, 0.15, 0.6945), (0.1299, -0.075, -0.6945), (0.1299, -0.075, 0.6945), (-0.1299, -0.075, -0.6945), (-0.1299, -0.075, 0.6945)], [], [(0, 1, 3, 2), (2, 3, 5, 4), (3, 1, 5), (4, 5, 1, 0), (0, 2, 4)])
me_cylinder_070.polygons.foreach_set('use_smooth', [True] * 5)
_uv = me_cylinder_070.uv_layers.new(name='UVMap')
_uv.uv.foreach_set('vector', [1.0, 0.5, 1.0, 1.0, 0.6667, 1.0, 0.6667, 0.5, 0.6667, 0.5, 0.6667, 1.0, 0.3333, 1.0, 0.3333, 0.5, 0.4578, 0.13, 0.25, 0.49, 0.04215, 0.13, 0.3333, 0.5, 0.3333, 1.0, -5.96e-08, 1.0, -5.96e-08, 0.5, 0.75, 0.49, 0.9578, 0.13, 0.5422, 0.13])
me_cylinder_070.materials.append(mat_stick)
me_cylinder_070.use_remesh_fix_poles = True
me_cylinder_070.use_remesh_preserve_attributes = False
me_cylinder_070.update()
me_cylinder_071 = bpy.data.meshes.new('Cylinder.071')
me_cylinder_071.from_pydata([(0.0, 0.15, -0.6967), (0.0, 0.15, 0.6967), (0.1299, -0.075, -0.6967), (0.1299, -0.075, 0.6967), (-0.1299, -0.075, -0.6967), (-0.1299, -0.075, 0.6967)], [], [(0, 1, 3, 2), (2, 3, 5, 4), (3, 1, 5), (4, 5, 1, 0), (0, 2, 4)])
me_cylinder_071.polygons.foreach_set('use_smooth', [True] * 5)
_uv = me_cylinder_071.uv_layers.new(name='UVMap')
_uv.uv.foreach_set('vector', [1.0, 0.5, 1.0, 1.0, 0.6667, 1.0, 0.6667, 0.5, 0.6667, 0.5, 0.6667, 1.0, 0.3333, 1.0, 0.3333, 0.5, 0.4578, 0.13, 0.25, 0.49, 0.04215, 0.13, 0.3333, 0.5, 0.3333, 1.0, -5.96e-08, 1.0, -5.96e-08, 0.5, 0.75, 0.49, 0.9578, 0.13, 0.5422, 0.13])
me_cylinder_071.materials.append(mat_stick)
me_cylinder_071.use_remesh_fix_poles = True
me_cylinder_071.use_remesh_preserve_attributes = False
me_cylinder_071.update()
me_cylinder_072 = bpy.data.meshes.new('Cylinder.072')
me_cylinder_072.from_pydata([(0.0, 0.15, -0.694), (0.0, 0.15, 0.694), (0.1299, -0.075, -0.694), (0.1299, -0.075, 0.694), (-0.1299, -0.075, -0.694), (-0.1299, -0.075, 0.694)], [], [(0, 1, 3, 2), (2, 3, 5, 4), (3, 1, 5), (4, 5, 1, 0), (0, 2, 4)])
me_cylinder_072.polygons.foreach_set('use_smooth', [True] * 5)
_uv = me_cylinder_072.uv_layers.new(name='UVMap')
_uv.uv.foreach_set('vector', [1.0, 0.5, 1.0, 1.0, 0.6667, 1.0, 0.6667, 0.5, 0.6667, 0.5, 0.6667, 1.0, 0.3333, 1.0, 0.3333, 0.5, 0.4578, 0.13, 0.25, 0.49, 0.04215, 0.13, 0.3333, 0.5, 0.3333, 1.0, -5.96e-08, 1.0, -5.96e-08, 0.5, 0.75, 0.49, 0.9578, 0.13, 0.5422, 0.13])
me_cylinder_072.materials.append(mat_stick)
me_cylinder_072.use_remesh_fix_poles = True
me_cylinder_072.use_remesh_preserve_attributes = False
me_cylinder_072.update()
me_cylinder_073 = bpy.data.meshes.new('Cylinder.073')
me_cylinder_073.from_pydata([(0.0, 0.15, -0.6956), (0.0, 0.15, 0.6956), (0.1299, -0.075, -0.6956), (0.1299, -0.075, 0.6956), (-0.1299, -0.075, -0.6956), (-0.1299, -0.075, 0.6956)], [], [(0, 1, 3, 2), (2, 3, 5, 4), (3, 1, 5), (4, 5, 1, 0), (0, 2, 4)])
me_cylinder_073.polygons.foreach_set('use_smooth', [True] * 5)
_uv = me_cylinder_073.uv_layers.new(name='UVMap')
_uv.uv.foreach_set('vector', [1.0, 0.5, 1.0, 1.0, 0.6667, 1.0, 0.6667, 0.5, 0.6667, 0.5, 0.6667, 1.0, 0.3333, 1.0, 0.3333, 0.5, 0.4578, 0.13, 0.25, 0.49, 0.04215, 0.13, 0.3333, 0.5, 0.3333, 1.0, -5.96e-08, 1.0, -5.96e-08, 0.5, 0.75, 0.49, 0.9578, 0.13, 0.5422, 0.13])
me_cylinder_073.materials.append(mat_stick)
me_cylinder_073.use_remesh_fix_poles = True
me_cylinder_073.use_remesh_preserve_attributes = False
me_cylinder_073.update()
me_cylinder_074 = bpy.data.meshes.new('Cylinder.074')
me_cylinder_074.from_pydata([(0.0, 0.15, -0.6958), (0.0, 0.15, 0.6958), (0.1299, -0.075, -0.6958), (0.1299, -0.075, 0.6958), (-0.1299, -0.075, -0.6958), (-0.1299, -0.075, 0.6958)], [], [(0, 1, 3, 2), (2, 3, 5, 4), (3, 1, 5), (4, 5, 1, 0), (0, 2, 4)])
me_cylinder_074.polygons.foreach_set('use_smooth', [True] * 5)
_uv = me_cylinder_074.uv_layers.new(name='UVMap')
_uv.uv.foreach_set('vector', [1.0, 0.5, 1.0, 1.0, 0.6667, 1.0, 0.6667, 0.5, 0.6667, 0.5, 0.6667, 1.0, 0.3333, 1.0, 0.3333, 0.5, 0.4578, 0.13, 0.25, 0.49, 0.04215, 0.13, 0.3333, 0.5, 0.3333, 1.0, -5.96e-08, 1.0, -5.96e-08, 0.5, 0.75, 0.49, 0.9578, 0.13, 0.5422, 0.13])
me_cylinder_074.materials.append(mat_stick)
me_cylinder_074.use_remesh_fix_poles = True
me_cylinder_074.use_remesh_preserve_attributes = False
me_cylinder_074.update()
me_cylinder_075 = bpy.data.meshes.new('Cylinder.075')
me_cylinder_075.from_pydata([(0.0, 0.15, -0.6923), (0.0, 0.15, 0.6923), (0.1299, -0.075, -0.6923), (0.1299, -0.075, 0.6923), (-0.1299, -0.075, -0.6923), (-0.1299, -0.075, 0.6923)], [], [(0, 1, 3, 2), (2, 3, 5, 4), (3, 1, 5), (4, 5, 1, 0), (0, 2, 4)])
me_cylinder_075.polygons.foreach_set('use_smooth', [True] * 5)
_uv = me_cylinder_075.uv_layers.new(name='UVMap')
_uv.uv.foreach_set('vector', [1.0, 0.5, 1.0, 1.0, 0.6667, 1.0, 0.6667, 0.5, 0.6667, 0.5, 0.6667, 1.0, 0.3333, 1.0, 0.3333, 0.5, 0.4578, 0.13, 0.25, 0.49, 0.04215, 0.13, 0.3333, 0.5, 0.3333, 1.0, -5.96e-08, 1.0, -5.96e-08, 0.5, 0.75, 0.49, 0.9578, 0.13, 0.5422, 0.13])
me_cylinder_075.materials.append(mat_stick)
me_cylinder_075.use_remesh_fix_poles = True
me_cylinder_075.use_remesh_preserve_attributes = False
me_cylinder_075.update()
me_cylinder_076 = bpy.data.meshes.new('Cylinder.076')
me_cylinder_076.from_pydata([(0.0, 0.15, -0.6935), (0.0, 0.15, 0.6935), (0.1299, -0.075, -0.6935), (0.1299, -0.075, 0.6935), (-0.1299, -0.075, -0.6935), (-0.1299, -0.075, 0.6935)], [], [(0, 1, 3, 2), (2, 3, 5, 4), (3, 1, 5), (4, 5, 1, 0), (0, 2, 4)])
me_cylinder_076.polygons.foreach_set('use_smooth', [True] * 5)
_uv = me_cylinder_076.uv_layers.new(name='UVMap')
_uv.uv.foreach_set('vector', [1.0, 0.5, 1.0, 1.0, 0.6667, 1.0, 0.6667, 0.5, 0.6667, 0.5, 0.6667, 1.0, 0.3333, 1.0, 0.3333, 0.5, 0.4578, 0.13, 0.25, 0.49, 0.04215, 0.13, 0.3333, 0.5, 0.3333, 1.0, -5.96e-08, 1.0, -5.96e-08, 0.5, 0.75, 0.49, 0.9578, 0.13, 0.5422, 0.13])
me_cylinder_076.materials.append(mat_stick)
me_cylinder_076.use_remesh_fix_poles = True
me_cylinder_076.use_remesh_preserve_attributes = False
me_cylinder_076.update()
me_cylinder_077 = bpy.data.meshes.new('Cylinder.077')
me_cylinder_077.from_pydata([(0.0, 0.15, -0.6937), (0.0, 0.15, 0.6937), (0.1299, -0.075, -0.6937), (0.1299, -0.075, 0.6937), (-0.1299, -0.075, -0.6937), (-0.1299, -0.075, 0.6937)], [], [(0, 1, 3, 2), (2, 3, 5, 4), (3, 1, 5), (4, 5, 1, 0), (0, 2, 4)])
me_cylinder_077.polygons.foreach_set('use_smooth', [True] * 5)
_uv = me_cylinder_077.uv_layers.new(name='UVMap')
_uv.uv.foreach_set('vector', [1.0, 0.5, 1.0, 1.0, 0.6667, 1.0, 0.6667, 0.5, 0.6667, 0.5, 0.6667, 1.0, 0.3333, 1.0, 0.3333, 0.5, 0.4578, 0.13, 0.25, 0.49, 0.04215, 0.13, 0.3333, 0.5, 0.3333, 1.0, -5.96e-08, 1.0, -5.96e-08, 0.5, 0.75, 0.49, 0.9578, 0.13, 0.5422, 0.13])
me_cylinder_077.materials.append(mat_stick)
me_cylinder_077.use_remesh_fix_poles = True
me_cylinder_077.use_remesh_preserve_attributes = False
me_cylinder_077.update()
me_cylinder_078 = bpy.data.meshes.new('Cylinder.078')
me_cylinder_078.from_pydata([(0.0, 0.15, -0.6959), (0.0, 0.15, 0.6959), (0.1299, -0.075, -0.6959), (0.1299, -0.075, 0.6959), (-0.1299, -0.075, -0.6959), (-0.1299, -0.075, 0.6959)], [], [(0, 1, 3, 2), (2, 3, 5, 4), (3, 1, 5), (4, 5, 1, 0), (0, 2, 4)])
me_cylinder_078.polygons.foreach_set('use_smooth', [True] * 5)
_uv = me_cylinder_078.uv_layers.new(name='UVMap')
_uv.uv.foreach_set('vector', [1.0, 0.5, 1.0, 1.0, 0.6667, 1.0, 0.6667, 0.5, 0.6667, 0.5, 0.6667, 1.0, 0.3333, 1.0, 0.3333, 0.5, 0.4578, 0.13, 0.25, 0.49, 0.04215, 0.13, 0.3333, 0.5, 0.3333, 1.0, -5.96e-08, 1.0, -5.96e-08, 0.5, 0.75, 0.49, 0.9578, 0.13, 0.5422, 0.13])
me_cylinder_078.materials.append(mat_stick)
me_cylinder_078.use_remesh_fix_poles = True
me_cylinder_078.use_remesh_preserve_attributes = False
me_cylinder_078.update()
me_cylinder_079 = bpy.data.meshes.new('Cylinder.079')
me_cylinder_079.from_pydata([(0.0, 0.15, -0.6961), (0.0, 0.15, 0.6961), (0.1299, -0.075, -0.6961), (0.1299, -0.075, 0.6961), (-0.1299, -0.075, -0.6961), (-0.1299, -0.075, 0.6961)], [], [(0, 1, 3, 2), (2, 3, 5, 4), (3, 1, 5), (4, 5, 1, 0), (0, 2, 4)])
me_cylinder_079.polygons.foreach_set('use_smooth', [True] * 5)
_uv = me_cylinder_079.uv_layers.new(name='UVMap')
_uv.uv.foreach_set('vector', [1.0, 0.5, 1.0, 1.0, 0.6667, 1.0, 0.6667, 0.5, 0.6667, 0.5, 0.6667, 1.0, 0.3333, 1.0, 0.3333, 0.5, 0.4578, 0.13, 0.25, 0.49, 0.04215, 0.13, 0.3333, 0.5, 0.3333, 1.0, -5.96e-08, 1.0, -5.96e-08, 0.5, 0.75, 0.49, 0.9578, 0.13, 0.5422, 0.13])
me_cylinder_079.materials.append(mat_stick)
me_cylinder_079.use_remesh_fix_poles = True
me_cylinder_079.use_remesh_preserve_attributes = False
me_cylinder_079.update()
me_cylinder_080 = bpy.data.meshes.new('Cylinder.080')
me_cylinder_080.from_pydata([(0.0, 0.15, -0.6929), (0.0, 0.15, 0.6929), (0.1299, -0.075, -0.6929), (0.1299, -0.075, 0.6929), (-0.1299, -0.075, -0.6929), (-0.1299, -0.075, 0.6929)], [], [(0, 1, 3, 2), (2, 3, 5, 4), (3, 1, 5), (4, 5, 1, 0), (0, 2, 4)])
me_cylinder_080.polygons.foreach_set('use_smooth', [True] * 5)
_uv = me_cylinder_080.uv_layers.new(name='UVMap')
_uv.uv.foreach_set('vector', [1.0, 0.5, 1.0, 1.0, 0.6667, 1.0, 0.6667, 0.5, 0.6667, 0.5, 0.6667, 1.0, 0.3333, 1.0, 0.3333, 0.5, 0.4578, 0.13, 0.25, 0.49, 0.04215, 0.13, 0.3333, 0.5, 0.3333, 1.0, -5.96e-08, 1.0, -5.96e-08, 0.5, 0.75, 0.49, 0.9578, 0.13, 0.5422, 0.13])
me_cylinder_080.materials.append(mat_stick)
me_cylinder_080.use_remesh_fix_poles = True
me_cylinder_080.use_remesh_preserve_attributes = False
me_cylinder_080.update()
me_cylinder_081 = bpy.data.meshes.new('Cylinder.081')
me_cylinder_081.from_pydata([(0.0, 0.15, -0.6941), (0.0, 0.15, 0.6941), (0.1299, -0.075, -0.6941), (0.1299, -0.075, 0.6941), (-0.1299, -0.075, -0.6941), (-0.1299, -0.075, 0.6941)], [], [(0, 1, 3, 2), (2, 3, 5, 4), (3, 1, 5), (4, 5, 1, 0), (0, 2, 4)])
me_cylinder_081.polygons.foreach_set('use_smooth', [True] * 5)
_uv = me_cylinder_081.uv_layers.new(name='UVMap')
_uv.uv.foreach_set('vector', [1.0, 0.5, 1.0, 1.0, 0.6667, 1.0, 0.6667, 0.5, 0.6667, 0.5, 0.6667, 1.0, 0.3333, 1.0, 0.3333, 0.5, 0.4578, 0.13, 0.25, 0.49, 0.04215, 0.13, 0.3333, 0.5, 0.3333, 1.0, -5.96e-08, 1.0, -5.96e-08, 0.5, 0.75, 0.49, 0.9578, 0.13, 0.5422, 0.13])
me_cylinder_081.materials.append(mat_stick)
me_cylinder_081.use_remesh_fix_poles = True
me_cylinder_081.use_remesh_preserve_attributes = False
me_cylinder_081.update()
me_cylinder_082 = bpy.data.meshes.new('Cylinder.082')
me_cylinder_082.from_pydata([(0.0, 0.15, -0.6947), (0.0, 0.15, 0.6947), (0.1299, -0.075, -0.6947), (0.1299, -0.075, 0.6947), (-0.1299, -0.075, -0.6947), (-0.1299, -0.075, 0.6947)], [], [(0, 1, 3, 2), (2, 3, 5, 4), (3, 1, 5), (4, 5, 1, 0), (0, 2, 4)])
me_cylinder_082.polygons.foreach_set('use_smooth', [True] * 5)
_uv = me_cylinder_082.uv_layers.new(name='UVMap')
_uv.uv.foreach_set('vector', [1.0, 0.5, 1.0, 1.0, 0.6667, 1.0, 0.6667, 0.5, 0.6667, 0.5, 0.6667, 1.0, 0.3333, 1.0, 0.3333, 0.5, 0.4578, 0.13, 0.25, 0.49, 0.04215, 0.13, 0.3333, 0.5, 0.3333, 1.0, -5.96e-08, 1.0, -5.96e-08, 0.5, 0.75, 0.49, 0.9578, 0.13, 0.5422, 0.13])
me_cylinder_082.materials.append(mat_stick)
me_cylinder_082.use_remesh_fix_poles = True
me_cylinder_082.use_remesh_preserve_attributes = False
me_cylinder_082.update()
me_cylinder_083 = bpy.data.meshes.new('Cylinder.083')
me_cylinder_083.from_pydata([(0.0, 0.15, -0.6968), (0.0, 0.15, 0.6968), (0.1299, -0.075, -0.6968), (0.1299, -0.075, 0.6968), (-0.1299, -0.075, -0.6968), (-0.1299, -0.075, 0.6968)], [], [(0, 1, 3, 2), (2, 3, 5, 4), (3, 1, 5), (4, 5, 1, 0), (0, 2, 4)])
me_cylinder_083.polygons.foreach_set('use_smooth', [True] * 5)
_uv = me_cylinder_083.uv_layers.new(name='UVMap')
_uv.uv.foreach_set('vector', [1.0, 0.5, 1.0, 1.0, 0.6667, 1.0, 0.6667, 0.5, 0.6667, 0.5, 0.6667, 1.0, 0.3333, 1.0, 0.3333, 0.5, 0.4578, 0.13, 0.25, 0.49, 0.04215, 0.13, 0.3333, 0.5, 0.3333, 1.0, -5.96e-08, 1.0, -5.96e-08, 0.5, 0.75, 0.49, 0.9578, 0.13, 0.5422, 0.13])
me_cylinder_083.materials.append(mat_stick)
me_cylinder_083.use_remesh_fix_poles = True
me_cylinder_083.use_remesh_preserve_attributes = False
me_cylinder_083.update()
me_cylinder_084 = bpy.data.meshes.new('Cylinder.084')
me_cylinder_084.from_pydata([(0.0, 0.15, -0.6962), (0.0, 0.15, 0.6962), (0.1299, -0.075, -0.6962), (0.1299, -0.075, 0.6962), (-0.1299, -0.075, -0.6962), (-0.1299, -0.075, 0.6962)], [], [(0, 1, 3, 2), (2, 3, 5, 4), (3, 1, 5), (4, 5, 1, 0), (0, 2, 4)])
me_cylinder_084.polygons.foreach_set('use_smooth', [True] * 5)
_uv = me_cylinder_084.uv_layers.new(name='UVMap')
_uv.uv.foreach_set('vector', [1.0, 0.5, 1.0, 1.0, 0.6667, 1.0, 0.6667, 0.5, 0.6667, 0.5, 0.6667, 1.0, 0.3333, 1.0, 0.3333, 0.5, 0.4578, 0.13, 0.25, 0.49, 0.04215, 0.13, 0.3333, 0.5, 0.3333, 1.0, -5.96e-08, 1.0, -5.96e-08, 0.5, 0.75, 0.49, 0.9578, 0.13, 0.5422, 0.13])
me_cylinder_084.materials.append(mat_stick)
me_cylinder_084.use_remesh_fix_poles = True
me_cylinder_084.use_remesh_preserve_attributes = False
me_cylinder_084.update()
me_cylinder_085 = bpy.data.meshes.new('Cylinder.085')
me_cylinder_085.from_pydata([(0.0, 0.15, -0.6931), (0.0, 0.15, 0.6931), (0.1299, -0.075, -0.6931), (0.1299, -0.075, 0.6931), (-0.1299, -0.075, -0.6931), (-0.1299, -0.075, 0.6931)], [], [(0, 1, 3, 2), (2, 3, 5, 4), (3, 1, 5), (4, 5, 1, 0), (0, 2, 4)])
me_cylinder_085.polygons.foreach_set('use_smooth', [True] * 5)
_uv = me_cylinder_085.uv_layers.new(name='UVMap')
_uv.uv.foreach_set('vector', [1.0, 0.5, 1.0, 1.0, 0.6667, 1.0, 0.6667, 0.5, 0.6667, 0.5, 0.6667, 1.0, 0.3333, 1.0, 0.3333, 0.5, 0.4578, 0.13, 0.25, 0.49, 0.04215, 0.13, 0.3333, 0.5, 0.3333, 1.0, -5.96e-08, 1.0, -5.96e-08, 0.5, 0.75, 0.49, 0.9578, 0.13, 0.5422, 0.13])
me_cylinder_085.materials.append(mat_stick)
me_cylinder_085.use_remesh_fix_poles = True
me_cylinder_085.use_remesh_preserve_attributes = False
me_cylinder_085.update()
me_cylinder_086 = bpy.data.meshes.new('Cylinder.086')
me_cylinder_086.from_pydata([(0.0, 0.15, -0.6942), (0.0, 0.15, 0.6942), (0.1299, -0.075, -0.6942), (0.1299, -0.075, 0.6942), (-0.1299, -0.075, -0.6942), (-0.1299, -0.075, 0.6942)], [], [(0, 1, 3, 2), (2, 3, 5, 4), (3, 1, 5), (4, 5, 1, 0), (0, 2, 4)])
me_cylinder_086.polygons.foreach_set('use_smooth', [True] * 5)
_uv = me_cylinder_086.uv_layers.new(name='UVMap')
_uv.uv.foreach_set('vector', [1.0, 0.5, 1.0, 1.0, 0.6667, 1.0, 0.6667, 0.5, 0.6667, 0.5, 0.6667, 1.0, 0.3333, 1.0, 0.3333, 0.5, 0.4578, 0.13, 0.25, 0.49, 0.04215, 0.13, 0.3333, 0.5, 0.3333, 1.0, -5.96e-08, 1.0, -5.96e-08, 0.5, 0.75, 0.49, 0.9578, 0.13, 0.5422, 0.13])
me_cylinder_086.materials.append(mat_stick)
me_cylinder_086.use_remesh_fix_poles = True
me_cylinder_086.use_remesh_preserve_attributes = False
me_cylinder_086.update()
me_cylinder_087 = bpy.data.meshes.new('Cylinder.087')
me_cylinder_087.from_pydata([(0.0, 0.15, -0.6921), (0.0, 0.15, 0.6921), (0.1299, -0.075, -0.6921), (0.1299, -0.075, 0.6921), (-0.1299, -0.075, -0.6921), (-0.1299, -0.075, 0.6921)], [], [(0, 1, 3, 2), (2, 3, 5, 4), (3, 1, 5), (4, 5, 1, 0), (0, 2, 4)])
me_cylinder_087.polygons.foreach_set('use_smooth', [True] * 5)
_uv = me_cylinder_087.uv_layers.new(name='UVMap')
_uv.uv.foreach_set('vector', [1.0, 0.5, 1.0, 1.0, 0.6667, 1.0, 0.6667, 0.5, 0.6667, 0.5, 0.6667, 1.0, 0.3333, 1.0, 0.3333, 0.5, 0.4578, 0.13, 0.25, 0.49, 0.04215, 0.13, 0.3333, 0.5, 0.3333, 1.0, -5.96e-08, 1.0, -5.96e-08, 0.5, 0.75, 0.49, 0.9578, 0.13, 0.5422, 0.13])
me_cylinder_087.materials.append(mat_stick)
me_cylinder_087.use_remesh_fix_poles = True
me_cylinder_087.use_remesh_preserve_attributes = False
me_cylinder_087.update()
me_cylinder_088 = bpy.data.meshes.new('Cylinder.088')
me_cylinder_088.from_pydata([(0.0, 0.15, -0.696), (0.0, 0.15, 0.696), (0.1299, -0.075, -0.696), (0.1299, -0.075, 0.696), (-0.1299, -0.075, -0.696), (-0.1299, -0.075, 0.696)], [], [(0, 1, 3, 2), (2, 3, 5, 4), (3, 1, 5), (4, 5, 1, 0), (0, 2, 4)])
me_cylinder_088.polygons.foreach_set('use_smooth', [True] * 5)
_uv = me_cylinder_088.uv_layers.new(name='UVMap')
_uv.uv.foreach_set('vector', [1.0, 0.5, 1.0, 1.0, 0.6667, 1.0, 0.6667, 0.5, 0.6667, 0.5, 0.6667, 1.0, 0.3333, 1.0, 0.3333, 0.5, 0.4578, 0.13, 0.25, 0.49, 0.04215, 0.13, 0.3333, 0.5, 0.3333, 1.0, -5.96e-08, 1.0, -5.96e-08, 0.5, 0.75, 0.49, 0.9578, 0.13, 0.5422, 0.13])
me_cylinder_088.materials.append(mat_stick)
me_cylinder_088.use_remesh_fix_poles = True
me_cylinder_088.use_remesh_preserve_attributes = False
me_cylinder_088.update()
me_cylinder_089 = bpy.data.meshes.new('Cylinder.089')
me_cylinder_089.from_pydata([(0.0, 0.15, -0.6941), (0.0, 0.15, 0.6941), (0.1299, -0.075, -0.6941), (0.1299, -0.075, 0.6941), (-0.1299, -0.075, -0.6941), (-0.1299, -0.075, 0.6941)], [], [(0, 1, 3, 2), (2, 3, 5, 4), (3, 1, 5), (4, 5, 1, 0), (0, 2, 4)])
me_cylinder_089.polygons.foreach_set('use_smooth', [True] * 5)
_uv = me_cylinder_089.uv_layers.new(name='UVMap')
_uv.uv.foreach_set('vector', [1.0, 0.5, 1.0, 1.0, 0.6667, 1.0, 0.6667, 0.5, 0.6667, 0.5, 0.6667, 1.0, 0.3333, 1.0, 0.3333, 0.5, 0.4578, 0.13, 0.25, 0.49, 0.04215, 0.13, 0.3333, 0.5, 0.3333, 1.0, -5.96e-08, 1.0, -5.96e-08, 0.5, 0.75, 0.49, 0.9578, 0.13, 0.5422, 0.13])
me_cylinder_089.materials.append(mat_stick)
me_cylinder_089.use_remesh_fix_poles = True
me_cylinder_089.use_remesh_preserve_attributes = False
me_cylinder_089.update()

# ---- curves / text
cu_surfsphere = bpy.data.curves.new('SurfSphere', 'CURVE')
cu_surfsphere.dimensions = '3D'
_sp = cu_surfsphere.splines.new('NURBS'); _sp.points.add(39)
_sp.points.foreach_set('co', [0.0, 0.0, -1.0, 1.0, -1.0, 0.0, -1.0, 0.7071, -1.0, 0.0, 0.0, 1.0, -1.0, 0.0, 1.0, 0.7071, 0.0, 0.0, 1.0, 1.0, 0.0, 0.0, -1.0, 0.3536, -1.0, -1.0, -1.0, 0.25, -1.0, -1.0, 0.0, 0.3536, -1.0, -1.0, 1.0, 0.25, 0.0, 0.0, 1.0, 0.3536, 0.0, 0.0, -1.0, 1.0, 0.0, -1.0, -1.0, 0.7071, 0.0, -1.0, 0.0, 1.0, 0.0, -1.0, 1.0, 0.7071, 0.0, 0.0, 1.0, 1.0, 0.0, 0.0, -1.0, 0.3536, 1.0, -1.0, -1.0, 0.25, 1.0, -1.0, 0.0, 0.3536, 1.0, -1.0, 1.0, 0.25, 0.0, 0.0, 1.0, 0.3536, 0.0, 0.0, -1.0, 1.0, 1.0, 0.0, -1.0, 0.7071, 1.0, 0.0, 0.0, 1.0, 1.0, 0.0, 1.0, 0.7071, 0.0, 0.0, 1.0, 1.0, 0.0, 0.0, -1.0, 0.3536, 1.0, 1.0, -1.0, 0.25, 1.0, 1.0, 0.0, 0.3536, 1.0, 1.0, 1.0, 0.25, 0.0, 0.0, 1.0, 0.3536, 0.0, 0.0, -1.0, 1.0, 0.0, 1.0, -1.0, 0.7071, 0.0, 1.0, 0.0, 1.0, 0.0, 1.0, 1.0, 0.7071, 0.0, 0.0, 1.0, 1.0, 0.0, 0.0, -1.0, 0.3536, -1.0, 1.0, -1.0, 0.25, -1.0, 1.0, 0.0, 0.3536, -1.0, 1.0, 1.0, 0.25, 0.0, 0.0, 1.0, 0.3536])
_sp.points.foreach_set('radius', [0.0, 0.0, 0.0, 0.0, 0.0, 0.0, 0.0, 0.0, 0.0, 0.0, 0.0, 0.0, 0.0, 0.0, 0.0, 0.0, 0.0, 0.0, 0.0, 0.0, 0.0, 0.0, 0.0, 0.0, 0.0, 0.0, 0.0, 0.0, 0.0, 0.0, 0.0, 0.0, 0.0, 0.0, 0.0, 0.0, 0.0, 0.0, 0.0, 0.0])
_sp.order_u = 3
_sp.resolution_u = 4
_sp.resolution_v = 4
_sp.use_cyclic_v = True
_sp.use_endpoint_u = True
_sp.use_bezier_u = True
cu_surfsphere.materials.append(mat_carbon)
cu_surfsphere.resolution_u = 4
cu_surfsphere.resolution_v = 4
cu_surfsphere.fill_mode = 'FULL'

# ---- objects
ob_cube = bpy.data.objects.new('Cube', me_cube)
ob_light = bpy.data.objects.new('Light', light_light)
ob_camera = bpy.data.objects.new('Camera', cam_camera)
ob_carbon_mesh = bpy.data.objects.new('Carbon_mesh', me_mesh_carbon)
ob_carbon_ball = bpy.data.objects.new('Carbon_ball', cu_surfsphere)
ob_a_sticks_empty = bpy.data.objects.new('A_sticks_empty', None)
ob_stick_cylinder = bpy.data.objects.new('Stick_Cylinder', me_cylinder)
ob_stick_cylinder_001 = bpy.data.objects.new('Stick_Cylinder.001', me_cylinder_001)
ob_stick_cylinder_002 = bpy.data.objects.new('Stick_Cylinder.002', me_cylinder_002)
ob_stick_cylinder_003 = bpy.data.objects.new('Stick_Cylinder.003', me_cylinder_003)
ob_stick_cylinder_004 = bpy.data.objects.new('Stick_Cylinder.004', me_cylinder_004)
ob_stick_cylinder_005 = bpy.data.objects.new('Stick_Cylinder.005', me_cylinder_005)
ob_stick_cylinder_006 = bpy.data.objects.new('Stick_Cylinder.006', me_cylinder_006)
ob_stick_cylinder_007 = bpy.data.objects.new('Stick_Cylinder.007', me_cylinder_007)
ob_stick_cylinder_008 = bpy.data.objects.new('Stick_Cylinder.008', me_cylinder_008)
ob_stick_cylinder_009 = bpy.data.objects.new('Stick_Cylinder.009', me_cylinder_009)
ob_stick_cylinder_010 = bpy.data.objects.new('Stick_Cylinder.010', me_cylinder_010)
ob_stick_cylinder_011 = bpy.data.objects.new('Stick_Cylinder.011', me_cylinder_011)
ob_stick_cylinder_012 = bpy.data.objects.new('Stick_Cylinder.012', me_cylinder_012)
ob_stick_cylinder_013 = bpy.data.objects.new('Stick_Cylinder.013', me_cylinder_013)
ob_stick_cylinder_014 = bpy.data.objects.new('Stick_Cylinder.014', me_cylinder_014)
ob_stick_cylinder_015 = bpy.data.objects.new('Stick_Cylinder.015', me_cylinder_015)
ob_stick_cylinder_016 = bpy.data.objects.new('Stick_Cylinder.016', me_cylinder_016)
ob_stick_cylinder_017 = bpy.data.objects.new('Stick_Cylinder.017', me_cylinder_017)
ob_stick_cylinder_018 = bpy.data.objects.new('Stick_Cylinder.018', me_cylinder_018)
ob_stick_cylinder_019 = bpy.data.objects.new('Stick_Cylinder.019', me_cylinder_019)
ob_stick_cylinder_020 = bpy.data.objects.new('Stick_Cylinder.020', me_cylinder_020)
ob_stick_cylinder_021 = bpy.data.objects.new('Stick_Cylinder.021', me_cylinder_021)
ob_stick_cylinder_022 = bpy.data.objects.new('Stick_Cylinder.022', me_cylinder_022)
ob_stick_cylinder_023 = bpy.data.objects.new('Stick_Cylinder.023', me_cylinder_023)
ob_stick_cylinder_024 = bpy.data.objects.new('Stick_Cylinder.024', me_cylinder_024)
ob_stick_cylinder_025 = bpy.data.objects.new('Stick_Cylinder.025', me_cylinder_025)
ob_stick_cylinder_026 = bpy.data.objects.new('Stick_Cylinder.026', me_cylinder_026)
ob_stick_cylinder_027 = bpy.data.objects.new('Stick_Cylinder.027', me_cylinder_027)
ob_stick_cylinder_028 = bpy.data.objects.new('Stick_Cylinder.028', me_cylinder_028)
ob_stick_cylinder_029 = bpy.data.objects.new('Stick_Cylinder.029', me_cylinder_029)
ob_stick_cylinder_030 = bpy.data.objects.new('Stick_Cylinder.030', me_cylinder_030)
ob_stick_cylinder_031 = bpy.data.objects.new('Stick_Cylinder.031', me_cylinder_031)
ob_stick_cylinder_032 = bpy.data.objects.new('Stick_Cylinder.032', me_cylinder_032)
ob_stick_cylinder_033 = bpy.data.objects.new('Stick_Cylinder.033', me_cylinder_033)
ob_stick_cylinder_034 = bpy.data.objects.new('Stick_Cylinder.034', me_cylinder_034)
ob_stick_cylinder_035 = bpy.data.objects.new('Stick_Cylinder.035', me_cylinder_035)
ob_stick_cylinder_036 = bpy.data.objects.new('Stick_Cylinder.036', me_cylinder_036)
ob_stick_cylinder_037 = bpy.data.objects.new('Stick_Cylinder.037', me_cylinder_037)
ob_stick_cylinder_038 = bpy.data.objects.new('Stick_Cylinder.038', me_cylinder_038)
ob_stick_cylinder_039 = bpy.data.objects.new('Stick_Cylinder.039', me_cylinder_039)
ob_stick_cylinder_040 = bpy.data.objects.new('Stick_Cylinder.040', me_cylinder_040)
ob_stick_cylinder_041 = bpy.data.objects.new('Stick_Cylinder.041', me_cylinder_041)
ob_stick_cylinder_042 = bpy.data.objects.new('Stick_Cylinder.042', me_cylinder_042)
ob_stick_cylinder_043 = bpy.data.objects.new('Stick_Cylinder.043', me_cylinder_043)
ob_stick_cylinder_044 = bpy.data.objects.new('Stick_Cylinder.044', me_cylinder_044)
ob_stick_cylinder_045 = bpy.data.objects.new('Stick_Cylinder.045', me_cylinder_045)
ob_stick_cylinder_046 = bpy.data.objects.new('Stick_Cylinder.046', me_cylinder_046)
ob_stick_cylinder_047 = bpy.data.objects.new('Stick_Cylinder.047', me_cylinder_047)
ob_stick_cylinder_048 = bpy.data.objects.new('Stick_Cylinder.048', me_cylinder_048)
ob_stick_cylinder_049 = bpy.data.objects.new('Stick_Cylinder.049', me_cylinder_049)
ob_stick_cylinder_050 = bpy.data.objects.new('Stick_Cylinder.050', me_cylinder_050)
ob_stick_cylinder_051 = bpy.data.objects.new('Stick_Cylinder.051', me_cylinder_051)
ob_stick_cylinder_052 = bpy.data.objects.new('Stick_Cylinder.052', me_cylinder_052)
ob_stick_cylinder_053 = bpy.data.objects.new('Stick_Cylinder.053', me_cylinder_053)
ob_stick_cylinder_054 = bpy.data.objects.new('Stick_Cylinder.054', me_cylinder_054)
ob_stick_cylinder_055 = bpy.data.objects.new('Stick_Cylinder.055', me_cylinder_055)
ob_stick_cylinder_056 = bpy.data.objects.new('Stick_Cylinder.056', me_cylinder_056)
ob_stick_cylinder_057 = bpy.data.objects.new('Stick_Cylinder.057', me_cylinder_057)
ob_stick_cylinder_058 = bpy.data.objects.new('Stick_Cylinder.058', me_cylinder_058)
ob_stick_cylinder_059 = bpy.data.objects.new('Stick_Cylinder.059', me_cylinder_059)
ob_stick_cylinder_060 = bpy.data.objects.new('Stick_Cylinder.060', me_cylinder_060)
ob_stick_cylinder_061 = bpy.data.objects.new('Stick_Cylinder.061', me_cylinder_061)
ob_stick_cylinder_062 = bpy.data.objects.new('Stick_Cylinder.062', me_cylinder_062)
ob_stick_cylinder_063 = bpy.data.objects.new('Stick_Cylinder.063', me_cylinder_063)
ob_stick_cylinder_064 = bpy.data.objects.new('Stick_Cylinder.064', me_cylinder_064)
ob_stick_cylinder_065 = bpy.data.objects.new('Stick_Cylinder.065', me_cylinder_065)
ob_stick_cylinder_066 = bpy.data.objects.new('Stick_Cylinder.066', me_cylinder_066)
ob_stick_cylinder_067 = bpy.data.objects.new('Stick_Cylinder.067', me_cylinder_067)
ob_stick_cylinder_068 = bpy.data.objects.new('Stick_Cylinder.068', me_cylinder_068)
ob_stick_cylinder_069 = bpy.data.objects.new('Stick_Cylinder.069', me_cylinder_069)
ob_stick_cylinder_070 = bpy.data.objects.new('Stick_Cylinder.070', me_cylinder_070)
ob_stick_cylinder_071 = bpy.data.objects.new('Stick_Cylinder.071', me_cylinder_071)
ob_stick_cylinder_072 = bpy.data.objects.new('Stick_Cylinder.072', me_cylinder_072)
ob_stick_cylinder_073 = bpy.data.objects.new('Stick_Cylinder.073', me_cylinder_073)
ob_stick_cylinder_074 = bpy.data.objects.new('Stick_Cylinder.074', me_cylinder_074)
ob_stick_cylinder_075 = bpy.data.objects.new('Stick_Cylinder.075', me_cylinder_075)
ob_stick_cylinder_076 = bpy.data.objects.new('Stick_Cylinder.076', me_cylinder_076)
ob_stick_cylinder_077 = bpy.data.objects.new('Stick_Cylinder.077', me_cylinder_077)
ob_stick_cylinder_078 = bpy.data.objects.new('Stick_Cylinder.078', me_cylinder_078)
ob_stick_cylinder_079 = bpy.data.objects.new('Stick_Cylinder.079', me_cylinder_079)
ob_stick_cylinder_080 = bpy.data.objects.new('Stick_Cylinder.080', me_cylinder_080)
ob_stick_cylinder_081 = bpy.data.objects.new('Stick_Cylinder.081', me_cylinder_081)
ob_stick_cylinder_082 = bpy.data.objects.new('Stick_Cylinder.082', me_cylinder_082)
ob_stick_cylinder_083 = bpy.data.objects.new('Stick_Cylinder.083', me_cylinder_083)
ob_stick_cylinder_084 = bpy.data.objects.new('Stick_Cylinder.084', me_cylinder_084)
ob_stick_cylinder_085 = bpy.data.objects.new('Stick_Cylinder.085', me_cylinder_085)
ob_stick_cylinder_086 = bpy.data.objects.new('Stick_Cylinder.086', me_cylinder_086)
ob_stick_cylinder_087 = bpy.data.objects.new('Stick_Cylinder.087', me_cylinder_087)
ob_stick_cylinder_088 = bpy.data.objects.new('Stick_Cylinder.088', me_cylinder_088)
ob_stick_cylinder_089 = bpy.data.objects.new('Stick_Cylinder.089', me_cylinder_089)

# ---- transforms, parenting, visibility, modifiers, constraints
ob_cube.location = (0.0, 0.0, 0.0)
ob_cube.scale = (8.0, 8.0, 8.0)
ob_cube.lock_rotations_4d = False
ob_cube.empty_display_type = 'ARROWS'
ob_cube.lineart.crease_threshold = 0.0
ob_light.location = (4.076, -6.791, 0.2487)
ob_light.rotation_euler = (0.6503, 0.05522, 1.866)
ob_light.lock_rotations_4d = False
ob_light.empty_display_type = 'ARROWS'
ob_light.color = (0.0, 0.0, 0.0, 0.0)
ob_light.lineart.crease_threshold = 0.0
ob_camera.location = (24.42, -6.564, 5.594)
ob_camera.rotation_euler = (1.353, 0.01439, 1.305)
ob_camera.lock_rotations_4d = False
ob_camera.empty_display_type = 'ARROWS'
ob_camera.color = (0.0, 0.0, 0.0, 0.0)
ob_camera.display_type = 'WIRE'
ob_camera.lineart.crease_threshold = 0.0
ob_carbon_mesh.location = (-4.936e-09, -1.591e-07, -4.371e-08)
ob_carbon_mesh.instance_type = 'VERTS'
ob_carbon_ball.parent = ob_carbon_mesh
ob_carbon_ball.location = (0.0, 0.0, 0.0)
ob_carbon_ball.scale = (0.462, 0.462, 0.462)
ob_carbon_ball.empty_image_offset = (0.0, 0.0)
ob_a_sticks_empty.location = (-4.936e-09, -1.591e-07, -4.371e-08)
ob_a_sticks_empty.empty_display_type = 'ARROWS'
ob_stick_cylinder.parent = ob_a_sticks_empty
ob_stick_cylinder.location = (2.605, 0.3781, 2.098)
ob_stick_cylinder.rotation_euler = (-0.3943, 2.462, -1.028)
ob_stick_cylinder_001.parent = ob_a_sticks_empty
ob_stick_cylinder_001.location = (1.958, 1.229, 2.443)
ob_stick_cylinder_001.rotation_euler = (-1.803, -0.3094, 0.3891)
ob_stick_cylinder_002.parent = ob_a_sticks_empty
ob_stick_cylinder_002.location = (1.725, 0.1346, 2.886)
ob_stick_cylinder_002.rotation_euler = (0.9981, -0.6918, -0.3879)
ob_stick_cylinder_003.parent = ob_a_sticks_empty
ob_stick_cylinder_003.location = (3.027, -0.4889, 1.387)
ob_stick_cylinder_003.rotation_euler = (1.884, -0.01874, -0.02576)
ob_stick_cylinder_004.parent = ob_a_sticks_empty
ob_stick_cylinder_004.location = (3.096, 0.6881, 1.138)
ob_stick_cylinder_004.rotation_euler = (-2.3, 0.08059, -0.1797)
ob_stick_cylinder_005.parent = ob_a_sticks_empty
ob_stick_cylinder_005.location = (0.6267, -0.1294, 3.311)
ob_stick_cylinder_005.rotation_euler = (-0.9442, -1.233, 0.6941)
ob_stick_cylinder_006.parent = ob_a_sticks_empty
ob_stick_cylinder_006.location = (1.281, -0.9794, 2.964)
ob_stick_cylinder_006.rotation_euler = (1.881, -0.0007177, -0.0009835)
ob_stick_cylinder_007.parent = ob_a_sticks_empty
ob_stick_cylinder_007.location = (2.576, -1.605, 1.459)
ob_stick_cylinder_007.rotation_euler = (1.011, -0.6833, -0.3888)
ob_stick_cylinder_008.parent = ob_a_sticks_empty
ob_stick_cylinder_008.location = (3.06, -1.294, 0.4945)
ob_stick_cylinder_008.rotation_euler = (2.93, 0.06543, 0.5992)
ob_stick_cylinder_009.parent = ob_a_sticks_empty
ob_stick_cylinder_009.location = (2.698, -1.985, -0.32)
ob_stick_cylinder_009.rotation_euler = (1.814, -0.6267, -0.7857)
ob_stick_cylinder_010.parent = ob_a_sticks_empty
ob_stick_cylinder_010.location = (3.163, -0.9239, -0.6485)
ob_stick_cylinder_010.rotation_euler = (-2.303, 0.08339, -0.1867)
ob_stick_cylinder_011.parent = ob_a_sticks_empty
ob_stick_cylinder_011.location = (3.199, 1.057, -0.0005332)
ob_stick_cylinder_011.rotation_euler = (2.926, 0.067, 0.6016)
ob_stick_cylinder_012.parent = ob_a_sticks_empty
ob_stick_cylinder_012.location = (2.753, 1.734, 0.892)
ob_stick_cylinder_012.rotation_euler = (-1.184, -0.6101, 0.4172)
ob_stick_cylinder_013.parent = ob_a_sticks_empty
ob_stick_cylinder_013.location = (3.233, 0.2506, -0.895)
ob_stick_cylinder_013.rotation_euler = (1.89, -0.0173, -0.02394)
ob_stick_cylinder_014.parent = ob_a_sticks_empty
ob_stick_cylinder_014.location = (2.9, 1.298, -1.14)
ob_stick_cylinder_014.rotation_euler = (-2.443, -0.5196, 1.261)
ob_stick_cylinder_015.parent = ob_a_sticks_empty
ob_stick_cylinder_015.location = (2.871, -0.4379, -1.711)
ob_stick_cylinder_015.rotation_euler = (-0.05013, -2.612, 0.1844)
ob_stick_cylinder_016.parent = ob_a_sticks_empty
ob_stick_cylinder_016.location = (0.00075, 1.802, 2.849)
ob_stick_cylinder_016.rotation_euler = (-2.133, 0.6834, -1.145)
ob_stick_cylinder_017.parent = ob_a_sticks_empty
ob_stick_cylinder_017.location = (-0.2323, 0.7021, 3.291)
ob_stick_cylinder_017.rotation_euler = (1.334, 0.299, 0.2361)
ob_stick_cylinder_018.parent = ob_a_sticks_empty
ob_stick_cylinder_018.location = (-1.061, 1.447, 2.847)
ob_stick_cylinder_018.rotation_euler = (0.3342, -2.025, -0.5277)
ob_stick_cylinder_019.parent = ob_a_sticks_empty
ob_stick_cylinder_019.location = (0.08875, 2.639, 2.102)
ob_stick_cylinder_019.rotation_euler = (-2.448, -0.5284, 1.286)
ob_stick_cylinder_020.parent = ob_a_sticks_empty
ob_stick_cylinder_020.location = (1.092, 2.065, 2.427)
ob_stick_cylinder_020.rotation_euler = (-0.955, 1.915, -1.268)
ob_stick_cylinder_021.parent = ob_a_sticks_empty
ob_stick_cylinder_021.location = (-0.4353, -0.4869, 3.314)
ob_stick_cylinder_021.rotation_euler = (1.809, -0.6292, -0.7848)
ob_stick_cylinder_022.parent = ob_a_sticks_empty
ob_stick_cylinder_022.location = (2.05, 2.068, 1.699)
ob_stick_cylinder_022.rotation_euler = (0.3174, 2.688, 1.212)
ob_stick_cylinder_023.parent = ob_a_sticks_empty
ob_stick_cylinder_023.location = (2.004, 2.642, 0.6435)
ob_stick_cylinder_023.rotation_euler = (-2.455, -0.5283, 1.296)
ob_stick_cylinder_024.parent = ob_a_sticks_empty
ob_stick_cylinder_024.location = (0.03925, 3.21, 1.043)
ob_stick_cylinder_024.rotation_euler = (0.3061, 2.695, 1.194)
ob_stick_cylinder_025.parent = ob_a_sticks_empty
ob_stick_cylinder_025.location = (-0.9213, 2.801, 1.641)
ob_stick_cylinder_025.rotation_euler = (1.573, -1.249, -1.251)
ob_stick_cylinder_026.parent = ob_a_sticks_empty
ob_stick_cylinder_026.location = (-0.01875, 3.375, -0.1485)
ob_stick_cylinder_026.rotation_euler = (-0.04122, -2.6, 0.1481)
ob_stick_cylinder_027.parent = ob_a_sticks_empty
ob_stick_cylinder_027.location = (0.9967, 3.211, 0.3125)
ob_stick_cylinder_027.rotation_euler = (-0.9563, 1.908, -1.263)
ob_stick_cylinder_028.parent = ob_a_sticks_empty
ob_stick_cylinder_028.location = (1.708, 2.881, -0.497)
ob_stick_cylinder_028.rotation_euler = (2.935, 0.07725, 0.715)
ob_stick_cylinder_029.parent = ob_a_sticks_empty
ob_stick_cylinder_029.location = (-2.317, -1.249, 2.103)
ob_stick_cylinder_029.rotation_euler = (2.442, -0.3373, -0.8731)
ob_stick_cylinder_030.parent = ob_a_sticks_empty
ob_stick_cylinder_030.location = (-1.465, -0.9294, 2.893)
ob_stick_cylinder_030.rotation_euler = (0.3372, 1.113, 0.211)
ob_stick_cylinder_031.parent = ob_a_sticks_empty
ob_stick_cylinder_031.location = (-2.298, -0.1839, 2.448)
ob_stick_cylinder_031.rotation_euler = (-1.807, -0.3077, 0.3887)
ob_stick_cylinder_032.parent = ob_a_sticks_empty
ob_stick_cylinder_032.location = (-2.869, 0.4301, 1.701)
ob_stick_cylinder_032.rotation_euler = (-0.05063, -2.596, 0.1805)
ob_stick_cylinder_033.parent = ob_a_sticks_empty
ob_stick_cylinder_033.location = (-2.097, 1.004, 2.426)
ob_stick_cylinder_033.rotation_euler = (-1.331, 0.6347, -0.5045)
ob_stick_cylinder_034.parent = ob_a_sticks_empty
ob_stick_cylinder_034.location = (-0.4398, -1.552, 2.968)
ob_stick_cylinder_034.rotation_euler = (1.961, 0.6205, 0.8927)
ob_stick_cylinder_035.parent = ob_a_sticks_empty
ob_stick_cylinder_035.location = (-1.633, 2.064, 2.1)
ob_stick_cylinder_035.rotation_euler = (-2.298, 0.07436, -0.1654)
ob_stick_cylinder_036.parent = ob_a_sticks_empty
ob_stick_cylinder_036.location = (-1.937, 2.552, 1.044)
ob_stick_cylinder_036.rotation_euler = (-0.04778, -2.604, 0.1732)
ob_stick_cylinder_037.parent = ob_a_sticks_empty
ob_stick_cylinder_037.location = (-3.243, -0.2599, 0.894)
ob_stick_cylinder_037.rotation_euler = (1.886, -0.02088, -0.02878)
ob_stick_cylinder_038.parent = ob_a_sticks_empty
ob_stick_cylinder_038.location = (-3.175, 0.9176, 0.6465)
ob_stick_cylinder_038.rotation_euler = (-2.301, 0.07761, -0.1732)
ob_stick_cylinder_039.parent = ob_a_sticks_empty
ob_stick_cylinder_039.location = (-3.084, 1.291, -0.4945)
ob_stick_cylinder_039.rotation_euler = (2.932, 0.05333, 0.4974)
ob_stick_cylinder_040.parent = ob_a_sticks_empty
ob_stick_cylinder_040.location = (-2.707, 1.979, 0.316)
ob_stick_cylinder_040.rotation_euler = (-1.332, 0.6367, -0.5067)
ob_stick_cylinder_041.parent = ob_a_sticks_empty
ob_stick_cylinder_041.location = (-1.992, 2.718, -0.146)
ob_stick_cylinder_041.rotation_euler = (0.3169, 2.694, 1.224)
ob_stick_cylinder_042.parent = ob_a_sticks_empty
ob_stick_cylinder_042.location = (-0.05925, -3.129, 1.242)
ob_stick_cylinder_042.rotation_euler = (-0.3951, 2.475, -1.048)
ob_stick_cylinder_043.parent = ob_a_sticks_empty
ob_stick_cylinder_043.location = (-0.2628, -2.496, 2.249)
ob_stick_cylinder_043.rotation_euler = (-0.6977, 0.331, -0.1213)
ob_stick_cylinder_044.parent = ob_a_sticks_empty
ob_stick_cylinder_044.location = (-1.115, -2.818, 1.459)
ob_stick_cylinder_044.rotation_euler = (0.3374, -2.022, -0.5309)
ob_stick_cylinder_045.parent = ob_a_sticks_empty
ob_stick_cylinder_045.location = (-1.696, -2.865, 0.4955)
ob_stick_cylinder_045.rotation_euler = (2.928, 0.06415, 0.581)
ob_stick_cylinder_046.parent = ob_a_sticks_empty
ob_stick_cylinder_046.location = (-2.144, -2.194, 1.387)
ob_stick_cylinder_046.rotation_euler = (-1.181, -0.6188, 0.4222)
ob_stick_cylinder_047.parent = ob_a_sticks_empty
ob_stick_cylinder_047.location = (0.6217, -1.858, 2.752)
ob_stick_cylinder_047.rotation_euler = (-1.575, 1.255, -1.259)
ob_stick_cylinder_048.parent = ob_a_sticks_empty
ob_stick_cylinder_048.location = (-2.902, -1.295, 1.14)
ob_stick_cylinder_048.rotation_euler = (-2.459, -0.5383, 1.321)
ob_stick_cylinder_049.parent = ob_a_sticks_empty
ob_stick_cylinder_049.location = (-3.21, -1.06, -0.0005332)
ob_stick_cylinder_049.rotation_euler = (2.938, 0.06912, 0.6513)
ob_stick_cylinder_050.parent = ob_a_sticks_empty
ob_stick_cylinder_050.location = (-2.002, -2.631, -0.645)
ob_stick_cylinder_050.rotation_euler = (-2.454, -0.5281, 1.293)
ob_stick_cylinder_051.parent = ob_a_sticks_empty
ob_stick_cylinder_051.location = (-0.9968, -3.204, -0.316)
ob_stick_cylinder_051.rotation_euler = (-0.9597, 1.914, -1.273)
ob_stick_cylinder_052.parent = ob_a_sticks_empty
ob_stick_cylinder_052.location = (-2.049, -2.062, -1.704)
ob_stick_cylinder_052.rotation_euler = (0.305, 2.69, 1.179)
ob_stick_cylinder_053.parent = ob_a_sticks_empty
ob_stick_cylinder_053.location = (-2.757, -1.725, -0.894)
ob_stick_cylinder_053.rotation_euler = (-1.183, -0.6205, 0.4241)
ob_stick_cylinder_054.parent = ob_a_sticks_empty
ob_stick_cylinder_054.location = (-3.113, -0.6849, -1.141)
ob_stick_cylinder_054.rotation_euler = (-2.3, 0.07066, -0.1577)
ob_stick_cylinder_055.parent = ob_a_sticks_empty
ob_stick_cylinder_055.location = (1.709, -1.852, 2.248)
ob_stick_cylinder_055.rotation_euler = (-0.3935, -0.6667, 0.1378)
ob_stick_cylinder_056.parent = ob_a_sticks_empty
ob_stick_cylinder_056.location = (1.915, -2.484, 1.241)
ob_stick_cylinder_056.rotation_euler = (2.443, -0.3276, -0.8519)
ob_stick_cylinder_057.parent = ob_a_sticks_empty
ob_stick_cylinder_057.location = (1.991, -2.719, 0.141)
ob_stick_cylinder_057.rotation_euler = (0.3053, 2.694, 1.19)
ob_stick_cylinder_058.parent = ob_a_sticks_empty
ob_stick_cylinder_058.location = (1.031, -3.123, 0.738)
ob_stick_cylinder_058.rotation_euler = (1.568, -1.255, -1.253)
ob_stick_cylinder_059.parent = ob_a_sticks_empty
ob_stick_cylinder_059.location = (0.01425, -3.367, 0.144)
ob_stick_cylinder_059.rotation_euler = (-0.0479, -2.603, 0.173)
ob_stick_cylinder_060.parent = ob_a_sticks_empty
ob_stick_cylinder_060.location = (-0.04175, -3.203, -1.048)
ob_stick_cylinder_060.rotation_euler = (0.3119, 2.695, 1.212)
ob_stick_cylinder_061.parent = ob_a_sticks_empty
ob_stick_cylinder_061.location = (1.936, -2.554, -1.053)
ob_stick_cylinder_061.rotation_euler = (-0.03934, -2.605, 0.143)
ob_stick_cylinder_062.parent = ob_a_sticks_empty
ob_stick_cylinder_062.location = (1.641, -2.066, -2.116)
ob_stick_cylinder_062.rotation_euler = (-2.31, 0.08569, -0.1935)
ob_stick_cylinder_063.parent = ob_a_sticks_empty
ob_stick_cylinder_063.location = (0.9197, -2.794, -1.647)
ob_stick_cylinder_063.rotation_euler = (1.559, -1.254, -1.244)
ob_stick_cylinder_064.parent = ob_a_sticks_empty
ob_stick_cylinder_064.location = (-0.08875, -2.632, -2.111)
ob_stick_cylinder_064.rotation_euler = (-2.459, -0.5239, 1.293)
ob_stick_cylinder_065.parent = ob_a_sticks_empty
ob_stick_cylinder_065.location = (-2.622, -0.3764, -2.096)
ob_stick_cylinder_065.rotation_euler = (-0.398, -0.6896, 0.1446)
ob_stick_cylinder_066.parent = ob_a_sticks_empty
ob_stick_cylinder_066.location = (-1.963, -1.229, -2.445)
ob_stick_cylinder_066.rotation_euler = (1.35, 0.3176, 0.255)
ob_stick_cylinder_067.parent = ob_a_sticks_empty
ob_stick_cylinder_067.location = (-1.73, -0.1354, -2.874)
ob_stick_cylinder_067.rotation_euler = (-2.136, 0.704, -1.178)
ob_stick_cylinder_068.parent = ob_a_sticks_empty
ob_stick_cylinder_068.location = (-1.091, -2.064, -2.438)
ob_stick_cylinder_068.rotation_euler = (-0.9384, 1.914, -1.248)
ob_stick_cylinder_069.parent = ob_a_sticks_empty
ob_stick_cylinder_069.location = (0.00625, -1.804, -2.867)
ob_stick_cylinder_069.rotation_euler = (-2.145, 0.6907, -1.169)
ob_stick_cylinder_070.parent = ob_a_sticks_empty
ob_stick_cylinder_070.location = (-0.6273, 0.1216, -3.304)
ob_stick_cylinder_070.rotation_euler = (-0.9211, 1.924, -1.237)
ob_stick_cylinder_071.parent = ob_a_sticks_empty
ob_stick_cylinder_071.location = (-1.271, 0.9741, -2.939)
ob_stick_cylinder_071.rotation_euler = (-1.249, 0.01077, -0.007763)
ob_stick_cylinder_072.parent = ob_a_sticks_empty
ob_stick_cylinder_072.location = (-2.599, 1.598, -1.451)
ob_stick_cylinder_072.rotation_euler = (1.018, -0.7017, -0.4027)
ob_stick_cylinder_073.parent = ob_a_sticks_empty
ob_stick_cylinder_073.location = (-1.921, 2.481, -1.235)
ob_stick_cylinder_073.rotation_euler = (-0.718, 0.3362, -0.1272)
ob_stick_cylinder_074.parent = ob_a_sticks_empty
ob_stick_cylinder_074.location = (-1.707, 1.842, -2.224)
ob_stick_cylinder_074.rotation_euler = (-0.3964, 2.45, -1.018)
ob_stick_cylinder_075.parent = ob_a_sticks_empty
ob_stick_cylinder_075.location = (-3.055, 0.4891, -1.388)
ob_stick_cylinder_075.rotation_euler = (1.887, -0.01228, -0.01693)
ob_stick_cylinder_076.parent = ob_a_sticks_empty
ob_stick_cylinder_076.location = (-0.6048, 1.851, -2.723)
ob_stick_cylinder_076.rotation_euler = (-1.592, 1.254, -1.274)
ob_stick_cylinder_077.parent = ob_a_sticks_empty
ob_stick_cylinder_077.location = (1.134, 2.835, -1.454)
ob_stick_cylinder_077.rotation_euler = (0.3287, 1.13, 0.2096)
ob_stick_cylinder_078.parent = ob_a_sticks_empty
ob_stick_cylinder_078.location = (0.2802, 2.499, -2.231)
ob_stick_cylinder_078.rotation_euler = (2.427, -0.3308, -0.8404)
ob_stick_cylinder_079.parent = ob_a_sticks_empty
ob_stick_cylinder_079.location = (0.06475, 3.14, -1.238)
ob_stick_cylinder_079.rotation_euler = (-0.4009, -0.687, 0.1451)
ob_stick_cylinder_080.parent = ob_a_sticks_empty
ob_stick_cylinder_080.location = (-1.034, 3.132, -0.7415)
ob_stick_cylinder_080.rotation_euler = (1.566, -1.25, -1.246)
ob_stick_cylinder_081.parent = ob_a_sticks_empty
ob_stick_cylinder_081.location = (0.4492, 1.541, -2.949)
ob_stick_cylinder_081.rotation_euler = (1.969, 0.6054, 0.8793)
ob_stick_cylinder_082.parent = ob_a_sticks_empty
ob_stick_cylinder_082.location = (2.327, 1.257, -2.1)
ob_stick_cylinder_082.rotation_euler = (-0.7121, 0.3329, -0.1248)
ob_stick_cylinder_083.parent = ob_a_sticks_empty
ob_stick_cylinder_083.location = (1.472, 0.9216, -2.884)
ob_stick_cylinder_083.rotation_euler = (0.3149, -2.019, -0.4946)
ob_stick_cylinder_084.parent = ob_a_sticks_empty
ob_stick_cylinder_084.location = (2.31, 0.1801, -2.453)
ob_stick_cylinder_084.rotation_euler = (1.352, 0.3064, 0.2465)
ob_stick_cylinder_085.parent = ob_a_sticks_empty
ob_stick_cylinder_085.location = (2.158, 2.213, -1.388)
ob_stick_cylinder_085.rotation_euler = (-1.184, -0.609, 0.4165)
ob_stick_cylinder_086.parent = ob_a_sticks_empty
ob_stick_cylinder_086.location = (0.4342, 0.4726, -3.31)
ob_stick_cylinder_086.rotation_euler = (1.822, -0.6318, -0.7979)
ob_stick_cylinder_087.parent = ob_a_sticks_empty
ob_stick_cylinder_087.location = (0.2362, -0.7124, -3.304)
ob_stick_cylinder_087.rotation_euler = (-1.794, -0.3113, 0.3882)
ob_stick_cylinder_088.parent = ob_a_sticks_empty
ob_stick_cylinder_088.location = (1.074, -1.454, -2.87)
ob_stick_cylinder_088.rotation_euler = (0.3332, 1.118, 0.2097)
ob_stick_cylinder_089.parent = ob_a_sticks_empty
ob_stick_cylinder_089.location = (2.11, -1.011, -2.446)
ob_stick_cylinder_089.rotation_euler = (-1.324, 0.632, -0.4988)

# ---- collection membership
col_collection.objects.link(ob_cube)
col_collection.objects.link(ob_light)
col_collection.objects.link(ob_camera)
col_carbon_atom.objects.link(ob_carbon_mesh)
col_carbon_atom.objects.link(ob_carbon_ball)
col_sticks.objects.link(ob_a_sticks_empty)
col_sticks_cylinders.objects.link(ob_stick_cylinder)
col_sticks_cylinders.objects.link(ob_stick_cylinder_001)
col_sticks_cylinders.objects.link(ob_stick_cylinder_002)
col_sticks_cylinders.objects.link(ob_stick_cylinder_003)
col_sticks_cylinders.objects.link(ob_stick_cylinder_004)
col_sticks_cylinders.objects.link(ob_stick_cylinder_005)
col_sticks_cylinders.objects.link(ob_stick_cylinder_006)
col_sticks_cylinders.objects.link(ob_stick_cylinder_007)
col_sticks_cylinders.objects.link(ob_stick_cylinder_008)
col_sticks_cylinders.objects.link(ob_stick_cylinder_009)
col_sticks_cylinders.objects.link(ob_stick_cylinder_010)
col_sticks_cylinders.objects.link(ob_stick_cylinder_011)
col_sticks_cylinders.objects.link(ob_stick_cylinder_012)
col_sticks_cylinders.objects.link(ob_stick_cylinder_013)
col_sticks_cylinders.objects.link(ob_stick_cylinder_014)
col_sticks_cylinders.objects.link(ob_stick_cylinder_015)
col_sticks_cylinders.objects.link(ob_stick_cylinder_016)
col_sticks_cylinders.objects.link(ob_stick_cylinder_017)
col_sticks_cylinders.objects.link(ob_stick_cylinder_018)
col_sticks_cylinders.objects.link(ob_stick_cylinder_019)
col_sticks_cylinders.objects.link(ob_stick_cylinder_020)
col_sticks_cylinders.objects.link(ob_stick_cylinder_021)
col_sticks_cylinders.objects.link(ob_stick_cylinder_022)
col_sticks_cylinders.objects.link(ob_stick_cylinder_023)
col_sticks_cylinders.objects.link(ob_stick_cylinder_024)
col_sticks_cylinders.objects.link(ob_stick_cylinder_025)
col_sticks_cylinders.objects.link(ob_stick_cylinder_026)
col_sticks_cylinders.objects.link(ob_stick_cylinder_027)
col_sticks_cylinders.objects.link(ob_stick_cylinder_028)
col_sticks_cylinders.objects.link(ob_stick_cylinder_029)
col_sticks_cylinders.objects.link(ob_stick_cylinder_030)
col_sticks_cylinders.objects.link(ob_stick_cylinder_031)
col_sticks_cylinders.objects.link(ob_stick_cylinder_032)
col_sticks_cylinders.objects.link(ob_stick_cylinder_033)
col_sticks_cylinders.objects.link(ob_stick_cylinder_034)
col_sticks_cylinders.objects.link(ob_stick_cylinder_035)
col_sticks_cylinders.objects.link(ob_stick_cylinder_036)
col_sticks_cylinders.objects.link(ob_stick_cylinder_037)
col_sticks_cylinders.objects.link(ob_stick_cylinder_038)
col_sticks_cylinders.objects.link(ob_stick_cylinder_039)
col_sticks_cylinders.objects.link(ob_stick_cylinder_040)
col_sticks_cylinders.objects.link(ob_stick_cylinder_041)
col_sticks_cylinders.objects.link(ob_stick_cylinder_042)
col_sticks_cylinders.objects.link(ob_stick_cylinder_043)
col_sticks_cylinders.objects.link(ob_stick_cylinder_044)
col_sticks_cylinders.objects.link(ob_stick_cylinder_045)
col_sticks_cylinders.objects.link(ob_stick_cylinder_046)
col_sticks_cylinders.objects.link(ob_stick_cylinder_047)
col_sticks_cylinders.objects.link(ob_stick_cylinder_048)
col_sticks_cylinders.objects.link(ob_stick_cylinder_049)
col_sticks_cylinders.objects.link(ob_stick_cylinder_050)
col_sticks_cylinders.objects.link(ob_stick_cylinder_051)
col_sticks_cylinders.objects.link(ob_stick_cylinder_052)
col_sticks_cylinders.objects.link(ob_stick_cylinder_053)
col_sticks_cylinders.objects.link(ob_stick_cylinder_054)
col_sticks_cylinders.objects.link(ob_stick_cylinder_055)
col_sticks_cylinders.objects.link(ob_stick_cylinder_056)
col_sticks_cylinders.objects.link(ob_stick_cylinder_057)
col_sticks_cylinders.objects.link(ob_stick_cylinder_058)
col_sticks_cylinders.objects.link(ob_stick_cylinder_059)
col_sticks_cylinders.objects.link(ob_stick_cylinder_060)
col_sticks_cylinders.objects.link(ob_stick_cylinder_061)
col_sticks_cylinders.objects.link(ob_stick_cylinder_062)
col_sticks_cylinders.objects.link(ob_stick_cylinder_063)
col_sticks_cylinders.objects.link(ob_stick_cylinder_064)
col_sticks_cylinders.objects.link(ob_stick_cylinder_065)
col_sticks_cylinders.objects.link(ob_stick_cylinder_066)
col_sticks_cylinders.objects.link(ob_stick_cylinder_067)
col_sticks_cylinders.objects.link(ob_stick_cylinder_068)
col_sticks_cylinders.objects.link(ob_stick_cylinder_069)
col_sticks_cylinders.objects.link(ob_stick_cylinder_070)
col_sticks_cylinders.objects.link(ob_stick_cylinder_071)
col_sticks_cylinders.objects.link(ob_stick_cylinder_072)
col_sticks_cylinders.objects.link(ob_stick_cylinder_073)
col_sticks_cylinders.objects.link(ob_stick_cylinder_074)
col_sticks_cylinders.objects.link(ob_stick_cylinder_075)
col_sticks_cylinders.objects.link(ob_stick_cylinder_076)
col_sticks_cylinders.objects.link(ob_stick_cylinder_077)
col_sticks_cylinders.objects.link(ob_stick_cylinder_078)
col_sticks_cylinders.objects.link(ob_stick_cylinder_079)
col_sticks_cylinders.objects.link(ob_stick_cylinder_080)
col_sticks_cylinders.objects.link(ob_stick_cylinder_081)
col_sticks_cylinders.objects.link(ob_stick_cylinder_082)
col_sticks_cylinders.objects.link(ob_stick_cylinder_083)
col_sticks_cylinders.objects.link(ob_stick_cylinder_084)
col_sticks_cylinders.objects.link(ob_stick_cylinder_085)
col_sticks_cylinders.objects.link(ob_stick_cylinder_086)
col_sticks_cylinders.objects.link(ob_stick_cylinder_087)
col_sticks_cylinders.objects.link(ob_stick_cylinder_088)
col_sticks_cylinders.objects.link(ob_stick_cylinder_089)

# ---- scene / render settings (as saved in the file)
scene.camera = ob_camera
scene.frame_start = 1; scene.frame_end = 250; scene.frame_set(1)
scene.render.engine = 'BLENDER_EEVEE_NEXT'
scene.cycles.sampling_pattern = 'TABULATED_SOBOL'
scene.cycles.use_light_tree = False
scene.view_settings.view_transform = 'Standard'
bpy.context.view_layer.update()
